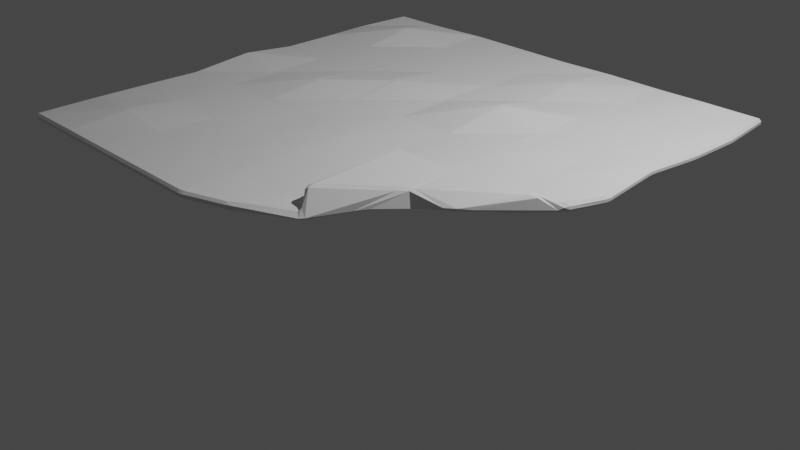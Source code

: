 # Source: Blanket.blend  (saved by Blender 2.80.75; exported with 4.5.12 LTS)
import bpy
from mathutils import Matrix  # noqa: F401  (used for matrix-valued properties, if any)

bpy.ops.wm.read_factory_settings(use_empty=True)
scene = bpy.context.scene
scene.name = 'Scene'

# ---- collections
col_collection = bpy.data.collections.new('Collection'); scene.collection.children.link(col_collection)

# ---- world
world_world = bpy.data.worlds.new('World'); scene.world = world_world
world_world.use_nodes = True; world_world.node_tree.nodes.clear()
_N = world_world.node_tree.nodes; _L = world_world.node_tree.links
n0 = _N.new('ShaderNodeOutputWorld'); n0.name = 'World Output'; n0.location = (300, 300)
n1 = _N.new('ShaderNodeBackground'); n1.name = 'Background'; n1.location = (10, 300)
n1.inputs[0].default_value = (0.05088, 0.05088, 0.05088, 1.0)
_L.new(n1.outputs[0], n0.inputs[0])
n0.is_active_output = True
world_world.color = (0.05088, 0.05088, 0.05088)
world_world.use_sun_shadow = False
world_world.sun_shadow_jitter_overblur = 0.0

# ---- cameras
cam_camera = bpy.data.cameras.new('Camera')
cam_camera.clip_end = 100.0
cam_camera.ortho_scale = 7.314

# ---- lights
light_light = bpy.data.lights.new('Light', 'POINT')
light_light.transmission_factor = 0.0
light_light.energy = 1000.0
light_light.shadow_soft_size = 0.1
light_light.shadow_maximum_resolution = 0.006
light_light.use_absolute_resolution = True

# ---- meshes
me_plane = bpy.data.meshes.new('Plane')
me_plane.from_pydata([(-0.9731, -0.9935, 0.318), (-0.9626, -1.002, 0.3177), (-0.9635, -0.9929, 0.3271), (0.9966, -0.9806, 0.3181), (1.007, -0.9711, 0.3181), (0.9962, -0.9703, 0.3275), (-0.2949, 0.2869, 0.2661), (-0.3032, 0.2767, 0.2671), (-0.3048, 0.2856, 0.2573), (1.001, 0.9925, 0.3181), (0.9911, 1.002, 0.3181), (0.9907, 0.992, 0.3275), (-0.9981, 0.007155, 0.318), (-1.001, -0.01114, 0.3172), (-0.9917, -0.01139, 0.3266), (-0.9881, 0.007466, 0.3273), (-0.01494, -0.996, 0.318), (0.003917, -0.9958, 0.318), (0.004034, -0.9862, 0.3274), (-0.01484, -0.9863, 0.3274), (0.9935, -0.01211, 0.2897), (0.9929, 0.006733, 0.2896), (0.9841, 0.007342, 0.3002), (0.9846, -0.01145, 0.3003), (0.009535, 0.9998, 0.3181), (-0.008759, 0.9966, 0.3182), (-0.009195, 0.9864, 0.3275), (0.00966, 0.9904, 0.3274), (-0.009463, -0.009954, 0.3259), (0.009395, -0.009955, 0.326), (0.009375, 0.0089, 0.3257), (-0.009483, 0.008901, 0.3257), (-0.997, -0.5057, 0.3173), (-0.9973, -0.5245, 0.318), (-0.9881, -0.5238, 0.3275), (-0.9878, -0.5049, 0.3267), (0.4958, -1.003, 0.318), (0.5146, -1.003, 0.318), (0.5149, -0.9926, 0.3274), (0.496, -0.9934, 0.3274), (1.001, 0.4918, 0.318), (1.002, 0.5106, 0.318), (0.9918, 0.5114, 0.3273), (0.9916, 0.4925, 0.3273), (-0.3777, 0.8006, 0.3318), (-0.3681, 0.7775, 0.3059), (-0.3937, 0.7862, 0.3296), (-0.3859, 0.7935, 0.3368), (-0.8378, 0.2073, 0.2705), (-0.8748, 0.2023, 0.2736), (-0.8785, 0.2143, 0.2764), (-0.8575, 0.2231, 0.2691), (-0.5111, -0.9999, 0.3177), (-0.4923, -1.001, 0.3181), (-0.4928, -0.9911, 0.3275), (-0.5118, -0.9902, 0.3271), (1.012, -0.4956, 0.318), (1.012, -0.4767, 0.318), (1.002, -0.4776, 0.3274), (1.003, -0.4965, 0.3274), (0.5094, 1.001, 0.3181), (0.4905, 1.001, 0.3181), (0.4907, 0.9915, 0.3275), (0.5096, 0.9915, 0.3275), (-0.008972, 0.4902, 0.3211), (0.009881, 0.4903, 0.321), (0.009893, 0.5091, 0.3212), (-0.008959, 0.5091, 0.3213), (-0.005281, -0.5148, 0.3274), (0.01358, -0.5148, 0.3274), (0.01343, -0.4959, 0.3274), (-0.005429, -0.496, 0.3273), (-0.4913, 0.009212, 0.3164), (-0.5102, 0.009237, 0.3165), (-0.5102, -0.0096, 0.3165), (-0.4914, -0.009626, 0.3164), (0.5001, 0.006655, 0.2993), (0.4814, 0.006061, 0.2993), (0.4816, -0.01266, 0.2993), (0.5003, -0.01212, 0.2993), (0.4918, -0.511, 0.3263), (0.5107, -0.5111, 0.3263), (0.511, -0.4923, 0.3263), (0.4921, -0.4922, 0.3263), (-0.5105, -0.5099, 0.3237), (-0.4916, -0.5099, 0.3237), (-0.4909, -0.491, 0.3237), (-0.5098, -0.491, 0.3237), (-0.5901, 0.4823, 0.3258), (-0.5717, 0.4863, 0.3269), (-0.5645, 0.5053, 0.3274), (-0.579, 0.4881, 0.3285), (0.4489, 0.525, 0.3245), (0.4679, 0.5257, 0.3244), (0.4681, 0.5446, 0.3245), (0.4488, 0.5441, 0.3246), (-1.0, -0.7603, 0.3181), (-0.9906, -0.7604, 0.3275), (-0.9916, -0.7415, 0.3275), (-1.001, -0.7415, 0.3181), (0.7667, -0.9802, 0.3181), (0.7662, -0.97, 0.3257), (0.7473, -0.9709, 0.3257), (0.7479, -0.981, 0.3181), (1.002, 0.761, 0.3181), (0.992, 0.7606, 0.3266), (0.9921, 0.7418, 0.3266), (1.002, 0.7421, 0.3181), (-0.3401, 0.7261, 0.2483), (-0.3547, 0.7174, 0.242), (-0.3573, 0.7381, 0.2487), (-0.3456, 0.7418, 0.2546), (-0.9503, 0.137, 0.3183), (-0.9406, 0.1413, 0.3285), (-0.9262, 0.1669, 0.3196), (-0.9396, 0.1522, 0.3101), (-0.2404, -1.003, 0.318), (-0.2401, -0.9931, 0.3265), (-0.259, -0.9933, 0.3265), (-0.2592, -1.003, 0.318), (1.009, -0.2367, 0.3169), (1.0, -0.2366, 0.3263), (1.001, -0.2554, 0.3274), (1.01, -0.2555, 0.318), (0.2407, 1.0, 0.3181), (0.2407, 0.9909, 0.3274), (0.2595, 0.9909, 0.3274), (0.2595, 1.0, 0.3181), (-0.009105, 0.7602, 0.3267), (-0.009096, 0.7412, 0.3264), (0.009754, 0.7404, 0.326), (0.009744, 0.7592, 0.3263), (-0.008782, -0.2419, 0.3243), (-0.008616, -0.2608, 0.3243), (0.009999, -0.2587, 0.325), (0.009855, -0.2397, 0.3249), (-0.7607, -0.009695, 0.326), (-0.7419, -0.009624, 0.3255), (-0.7434, 0.009229, 0.3259), (-0.7625, 0.009144, 0.3263), (0.2413, -0.01024, 0.3247), (0.2601, -0.01037, 0.3236), (0.2598, 0.008418, 0.3249), (0.2411, 0.008532, 0.326), (-0.9933, -0.2604, 0.2989), (-0.9843, -0.2603, 0.3091), (-0.9844, -0.2415, 0.3091), (-0.9935, -0.2415, 0.299), (0.2707, -1.0, 0.3181), (0.2703, -0.9911, 0.3275), (0.2514, -0.9908, 0.3275), (0.2518, -1.0, 0.3181), (0.9965, 0.2787, 0.3181), (0.9873, 0.2778, 0.3275), (0.987, 0.2589, 0.3265), (0.9962, 0.2598, 0.317), (-0.1844, 0.9308, 0.3204), (-0.1965, 0.9121, 0.3307), (-0.1691, 0.9285, 0.3299), (-0.1676, 0.939, 0.32), (-0.5539, 0.2533, 0.284), (-0.5552, 0.263, 0.2742), (-0.5364, 0.265, 0.2737), (-0.5352, 0.2553, 0.2835), (-0.7218, -0.9834, 0.309), (-0.7225, -0.9741, 0.3189), (-0.7414, -0.9743, 0.3188), (-0.7406, -0.9835, 0.309), (1.019, -0.6925, 0.3181), (1.009, -0.6939, 0.326), (1.008, -0.713, 0.326), (1.019, -0.7114, 0.3181), (0.7408, 1.002, 0.318), (0.7403, 0.9917, 0.3266), (0.7592, 0.9917, 0.3266), (0.7596, 1.002, 0.318), (-0.009411, 0.259, 0.3198), (-0.009431, 0.2401, 0.32), (0.009417, 0.2403, 0.32), (0.009437, 0.2592, 0.3198), (0.01381, -0.733, 0.3274), (-0.004991, -0.732, 0.3264), (-0.005342, -0.7508, 0.3264), (0.01344, -0.7518, 0.3274), (-0.2604, -0.01013, 0.322), (-0.2415, -0.01015, 0.3224), (-0.241, 0.008578, 0.3241), (-0.2598, 0.00859, 0.3237), (0.7369, 0.003524, 0.3263), (0.7556, 0.003506, 0.3263), (0.7556, 0.02241, 0.3263), (0.7369, 0.02242, 0.3263), (0.5164, -0.2432, 0.3262), (0.4974, -0.2417, 0.325), (0.498, -0.2608, 0.3262), (0.5168, -0.262, 0.3273), (0.4916, -0.7426, 0.327), (0.4918, -0.7614, 0.327), (0.5105, -0.7611, 0.3253), (0.5103, -0.7422, 0.3252), (0.2515, -0.4897, 0.3264), (0.2511, -0.5085, 0.3275), (0.27, -0.5084, 0.3274), (0.2704, -0.4896, 0.3264), (0.7421, -0.491, 0.3269), (0.7418, -0.5098, 0.3252), (0.7607, -0.5092, 0.3252), (0.761, -0.4905, 0.3269), (-0.4918, -0.2541, 0.325), (-0.5104, -0.2531, 0.3269), (-0.5104, -0.2719, 0.3272), (-0.4917, -0.273, 0.3252), (-0.5293, -0.7488, 0.3272), (-0.5294, -0.7676, 0.3274), (-0.5105, -0.7668, 0.3265), (-0.5104, -0.7478, 0.3263), (-0.7601, -0.4916, 0.3275), (-0.7601, -0.5105, 0.3275), (-0.7412, -0.5099, 0.3274), (-0.7412, -0.4911, 0.3273), (-0.2603, -0.491, 0.3239), (-0.2593, -0.5096, 0.3248), (-0.2404, -0.5098, 0.325), (-0.2414, -0.4912, 0.324), (-0.445, 0.6613, 0.3351), (-0.4677, 0.64, 0.3257), (-0.4955, 0.5955, 0.3241), (-0.4599, 0.63, 0.3337), (-0.513, 0.2602, 0.328), (-0.5088, 0.2408, 0.3275), (-0.4899, 0.2399, 0.3272), (-0.4926, 0.2588, 0.3277), (-0.7164, 0.4185, 0.3041), (-0.75, 0.3797, 0.3099), (-0.7147, 0.419, 0.3141), (-0.6775, 0.4437, 0.3064), (-0.2583, 0.5084, 0.3281), (-0.2585, 0.4896, 0.3277), (-0.2396, 0.4897, 0.3275), (-0.2394, 0.5085, 0.3278), (0.5093, 0.7602, 0.3265), (0.4904, 0.7605, 0.3274), (0.4884, 0.7416, 0.3272), (0.5075, 0.7414, 0.3263), (0.4898, 0.2597, 0.326), (0.491, 0.2408, 0.325), (0.5099, 0.2407, 0.325), (0.5089, 0.2595, 0.326), (0.2408, 0.5098, 0.3258), (0.241, 0.4909, 0.3258), (0.2598, 0.4924, 0.3259), (0.2596, 0.5115, 0.3259), (0.7123, 0.5271, 0.3211), (0.7125, 0.5082, 0.322), (0.7316, 0.507, 0.3221), (0.7311, 0.5259, 0.3212), (0.7592, 0.2602, 0.3273), (0.7403, 0.2595, 0.3272), (0.7412, 0.2407, 0.3274), (0.7601, 0.2414, 0.3275), (0.2653, 0.2642, 0.3273), (0.2464, 0.2642, 0.327), (0.2464, 0.2453, 0.327), (0.2653, 0.2453, 0.3273), (0.2595, 0.7598, 0.3264), (0.2406, 0.7598, 0.3263), (0.2406, 0.7409, 0.3263), (0.2595, 0.741, 0.3263), (-0.2401, 0.2586, 0.3276), (-0.259, 0.2586, 0.3279), (-0.259, 0.2397, 0.3278), (-0.2402, 0.2397, 0.3275), (-0.785, 0.2873, 0.3351), (-0.8065, 0.2844, 0.3321), (-0.8063, 0.2612, 0.3361), (-0.7885, 0.2689, 0.3364), (-0.5348, 0.5124, 0.2708), (-0.5483, 0.4757, 0.2644), (-0.5664, 0.4661, 0.2677), (-0.5632, 0.4846, 0.2718), (-0.2329, -0.717, 0.3029), (-0.2516, -0.7175, 0.3027), (-0.2516, -0.7364, 0.3026), (-0.2328, -0.7358, 0.3027), (-0.742, -0.7414, 0.3274), (-0.7608, -0.7411, 0.3274), (-0.7601, -0.76, 0.327), (-0.7411, -0.7603, 0.327), (-0.742, -0.2414, 0.326), (-0.7609, -0.2409, 0.3252), (-0.7608, -0.2598, 0.3253), (-0.742, -0.2603, 0.3261), (0.7536, -0.7308, 0.2857), (0.735, -0.7327, 0.2858), (0.7352, -0.7512, 0.2859), (0.7537, -0.7495, 0.2857), (0.2602, -0.742, 0.3275), (0.2413, -0.7416, 0.3275), (0.2413, -0.7605, 0.3275), (0.2602, -0.7609, 0.3275), (0.2705, -0.209, 0.2989), (0.2517, -0.2089, 0.2988), (0.2521, -0.2277, 0.2985), (0.2709, -0.2279, 0.2986), (0.7604, -0.2404, 0.3267), (0.7415, -0.2407, 0.3267), (0.7417, -0.2595, 0.3267), (0.7605, -0.2593, 0.3267), (-0.2561, -0.2669, 0.2802), (-0.2747, -0.2674, 0.2804), (-0.2746, -0.2859, 0.2809), (-0.2562, -0.2855, 0.2806), (-0.2311, 0.7816, 0.3363), (-0.2523, 0.7799, 0.3364), (-0.2545, 0.7564, 0.3367), (-0.2356, 0.7631, 0.3365), (0.7484, 0.7525, 0.3048), (0.7296, 0.7525, 0.3049), (0.7284, 0.7337, 0.3048), (0.7472, 0.7337, 0.3047), (-0.9733, -0.9933, 0.3069), (-0.9641, -0.9923, 0.2971), (-0.9629, -1.002, 0.3065), (0.9976, -0.9815, 0.3071), (0.9989, -0.9729, 0.2977), (1.008, -0.9721, 0.3071), (-0.2939, 0.2874, 0.277), (-0.3026, 0.2869, 0.287), (-0.3024, 0.2771, 0.2782), (1.001, 0.993, 0.307), (0.9921, 0.9934, 0.2975), (0.9916, 1.002, 0.307), (-0.9975, 0.007433, 0.3069), (-0.9869, 0.008486, 0.2974), (-0.991, -0.01037, 0.2966), (-1.001, -0.01076, 0.3061), (-0.01464, -0.9963, 0.3069), (-0.01402, -0.9871, 0.2975), (0.004859, -0.9869, 0.2975), (0.004223, -0.9961, 0.3069), (0.9928, -0.01214, 0.2787), (0.9829, -0.01155, 0.2704), (0.9824, 0.007248, 0.2702), (0.9923, 0.006694, 0.2786), (0.009391, 0.9998, 0.3069), (0.009271, 0.9904, 0.2974), (-0.009586, 0.9863, 0.2975), (-0.008902, 0.9966, 0.307), (-0.009185, -0.008947, 0.2959), (-0.009228, 0.009908, 0.2957), (0.00963, 0.009886, 0.2958), (0.009673, -0.008969, 0.296), (-0.9968, -0.5059, 0.3062), (-0.9872, -0.5055, 0.2968), (-0.9875, -0.5244, 0.2975), (-0.9972, -0.5247, 0.3069), (0.4953, -1.004, 0.3069), (0.4948, -0.9948, 0.2974), (0.5136, -0.9941, 0.2974), (0.5142, -1.003, 0.3069), (1.002, 0.4915, 0.3069), (0.9925, 0.4918, 0.2973), (0.9928, 0.5106, 0.2973), (1.002, 0.5103, 0.3069), (-0.36, 0.7889, 0.3167), (-0.3532, 0.7719, 0.3112), (-0.3614, 0.7629, 0.3056), (-0.3685, 0.7735, 0.3088), (-0.817, 0.2006, 0.2757), (-0.7993, 0.2047, 0.2797), (-0.8237, 0.198, 0.2807), (-0.8435, 0.1905, 0.2767), (-0.5113, -1.0, 0.3066), (-0.5123, -0.9907, 0.2971), (-0.4933, -0.9916, 0.2975), (-0.4924, -1.001, 0.3069), (1.013, -0.495, 0.3069), (1.004, -0.4951, 0.2974), (1.003, -0.4762, 0.2974), (1.012, -0.4762, 0.3069), (0.5091, 1.001, 0.3069), (0.5089, 0.9923, 0.2975), (0.49, 0.9922, 0.2975), (0.4903, 1.001, 0.3069), (-0.009186, 0.4906, 0.2911), (-0.009188, 0.5094, 0.2913), (0.009664, 0.5095, 0.2912), (0.009667, 0.4906, 0.291), (-0.004486, -0.5156, 0.2974), (-0.004641, -0.4967, 0.2973), (0.01422, -0.4967, 0.2974), (0.01437, -0.5155, 0.2974), (-0.4922, 0.01012, 0.2865), (-0.4923, -0.008716, 0.2864), (-0.5112, -0.008717, 0.2865), (-0.5111, 0.01012, 0.2865), (0.5006, 0.007087, 0.2693), (0.5008, -0.01168, 0.2693), (0.4821, -0.0122, 0.2693), (0.4818, 0.006524, 0.2693), (0.4915, -0.5108, 0.2963), (0.4919, -0.492, 0.2963), (0.5107, -0.492, 0.2963), (0.5104, -0.5108, 0.2963), (-0.5117, -0.5103, 0.2938), (-0.511, -0.4914, 0.2938), (-0.4922, -0.4914, 0.2937), (-0.4928, -0.5103, 0.2937), (-0.5769, 0.464, 0.3064), (-0.5654, 0.4709, 0.3045), (-0.5497, 0.4889, 0.3069), (-0.5588, 0.4695, 0.306), (0.4485, 0.5247, 0.2945), (0.4483, 0.5439, 0.2946), (0.4676, 0.5443, 0.2945), (0.4675, 0.5254, 0.2944), (-1.0, -0.7602, 0.3069), (-1.001, -0.7414, 0.3069), (-0.9919, -0.7413, 0.2975), (-0.9909, -0.7601, 0.2975), (0.7668, -0.9812, 0.307), (0.748, -0.982, 0.307), (0.7475, -0.9736, 0.2958), (0.7663, -0.9728, 0.2959), (1.002, 0.761, 0.3069), (1.002, 0.7422, 0.3069), (0.9936, 0.7419, 0.2966), (0.9935, 0.7608, 0.2966), (-0.3352, 0.7228, 0.2544), (-0.3391, 0.7389, 0.2609), (-0.3395, 0.7281, 0.2683), (-0.337, 0.7057, 0.2631), (-0.9488, 0.1361, 0.3073), (-0.9364, 0.1482, 0.3062), (-0.9008, 0.168, 0.2962), (-0.9362, 0.1382, 0.2995), (-0.2403, -1.004, 0.3069), (-0.2592, -1.004, 0.3069), (-0.2589, -0.9948, 0.2966), (-0.24, -0.9946, 0.2966), (1.009, -0.237, 0.3058), (1.01, -0.2558, 0.3069), (1.0, -0.2563, 0.2975), (0.9992, -0.2375, 0.2963), (0.2407, 1.0, 0.3069), (0.2596, 1.0, 0.3069), (0.2596, 0.9911, 0.2974), (0.2407, 0.991, 0.2974), (-0.009513, 0.7604, 0.2967), (0.009336, 0.7595, 0.2963), (0.009351, 0.7407, 0.296), (-0.009499, 0.7415, 0.2964), (-0.008178, -0.242, 0.2943), (0.01046, -0.2398, 0.2949), (0.01062, -0.2588, 0.295), (-0.007992, -0.2609, 0.2943), (-0.7608, -0.009019, 0.296), (-0.7621, 0.00981, 0.2966), (-0.7431, 0.009885, 0.2962), (-0.742, -0.008953, 0.2955), (0.2405, -0.009387, 0.2947), (0.2403, 0.009385, 0.2961), (0.2591, 0.009251, 0.2949), (0.2594, -0.009537, 0.2936), (-0.9929, -0.2604, 0.2879), (-0.9931, -0.2415, 0.2879), (-0.9833, -0.2416, 0.2792), (-0.9832, -0.2604, 0.2791), (0.2707, -1.001, 0.3069), (0.2518, -1.0, 0.3069), (0.2514, -0.9908, 0.2975), (0.2703, -0.9911, 0.2975), (0.9963, 0.2789, 0.3069), (0.9959, 0.2601, 0.3059), (0.9863, 0.2595, 0.2965), (0.9867, 0.2784, 0.2975), (-0.1839, 0.9296, 0.3094), (-0.1679, 0.9389, 0.3088), (-0.1699, 0.9281, 0.2999), (-0.2012, 0.9023, 0.3015), (-0.5529, 0.2521, 0.2942), (-0.5343, 0.2551, 0.2946), (-0.5337, 0.2643, 0.3035), (-0.5525, 0.2614, 0.3032), (-0.7218, -0.9833, 0.2979), (-0.7406, -0.9833, 0.2979), (-0.7414, -0.9737, 0.2888), (-0.7225, -0.9736, 0.2889), (1.02, -0.6924, 0.307), (1.02, -0.7112, 0.307), (1.011, -0.7126, 0.2961), (1.011, -0.6935, 0.2961), (0.7408, 1.002, 0.3069), (0.7596, 1.002, 0.3069), (0.7592, 0.9931, 0.2966), (0.7403, 0.9931, 0.2966), (-0.009437, 0.2589, 0.2898), (0.009412, 0.2591, 0.2898), (0.00941, 0.2403, 0.29), (-0.009438, 0.24, 0.29), (0.01464, -0.733, 0.2974), (0.01427, -0.7518, 0.2974), (-0.004512, -0.7508, 0.2964), (-0.004165, -0.732, 0.2964), (-0.2602, -0.008791, 0.292), (-0.2597, 0.009936, 0.2938), (-0.2408, 0.009928, 0.2941), (-0.2414, -0.008798, 0.2924), (0.7369, 0.003624, 0.2963), (0.7369, 0.02252, 0.2963), (0.7556, 0.02248, 0.2963), (0.7557, 0.00358, 0.2963), (0.5173, -0.2441, 0.2963), (0.5177, -0.2629, 0.2973), (0.4989, -0.2617, 0.2962), (0.4984, -0.2426, 0.2951), (0.4903, -0.7427, 0.297), (0.509, -0.7423, 0.2953), (0.5091, -0.7611, 0.2953), (0.4904, -0.7615, 0.297), (0.2515, -0.4906, 0.2964), (0.2704, -0.4905, 0.2964), (0.27, -0.5093, 0.2974), (0.2511, -0.5094, 0.2975), (0.7421, -0.4897, 0.2969), (0.7609, -0.4891, 0.297), (0.7607, -0.5078, 0.2953), (0.7418, -0.5084, 0.2952), (-0.4933, -0.2544, 0.295), (-0.4933, -0.2733, 0.2953), (-0.5119, -0.2723, 0.2972), (-0.5119, -0.2534, 0.2969), (-0.5299, -0.7487, 0.2972), (-0.511, -0.7478, 0.2963), (-0.5111, -0.7668, 0.2965), (-0.5299, -0.7676, 0.2974), (-0.7599, -0.492, 0.2975), (-0.741, -0.4914, 0.2973), (-0.741, -0.5103, 0.2974), (-0.7599, -0.5108, 0.2975), (-0.2602, -0.4918, 0.2939), (-0.2413, -0.492, 0.294), (-0.2403, -0.5106, 0.295), (-0.2591, -0.5103, 0.2948), (-0.4168, 0.6574, 0.3152), (-0.4403, 0.6171, 0.3131), (-0.5201, 0.5257, 0.3051), (-0.4494, 0.6259, 0.3081), (-0.5124, 0.2598, 0.2987), (-0.4924, 0.259, 0.2981), (-0.49, 0.2401, 0.2972), (-0.5088, 0.2407, 0.2978), (-0.6955, 0.3955, 0.3063), (-0.5879, 0.4598, 0.3014), (-0.695, 0.3954, 0.3101), (-0.7568, 0.3076, 0.3039), (-0.2588, 0.5085, 0.2983), (-0.24, 0.5091, 0.2978), (-0.2401, 0.4902, 0.2975), (-0.259, 0.4896, 0.298), (0.5084, 0.7604, 0.2965), (0.5067, 0.7416, 0.2963), (0.4876, 0.7419, 0.2973), (0.4896, 0.7607, 0.2974), (0.4897, 0.2604, 0.296), (0.5088, 0.2602, 0.296), (0.5098, 0.2414, 0.295), (0.491, 0.2416, 0.295), (0.241, 0.5098, 0.2958), (0.2598, 0.5116, 0.2959), (0.26, 0.4925, 0.2959), (0.2412, 0.491, 0.2958), (0.7124, 0.5264, 0.2911), (0.7312, 0.5252, 0.2912), (0.7317, 0.5063, 0.2922), (0.7125, 0.5075, 0.2921), (0.7592, 0.2609, 0.2973), (0.7601, 0.2421, 0.2975), (0.7412, 0.2414, 0.2974), (0.7403, 0.2602, 0.2972), (0.2651, 0.2645, 0.2973), (0.265, 0.2457, 0.2973), (0.2462, 0.2456, 0.297), (0.2462, 0.2645, 0.297), (0.2596, 0.76, 0.2964), (0.2596, 0.7412, 0.2963), (0.2407, 0.7411, 0.2963), (0.2407, 0.76, 0.2963), (-0.2403, 0.2588, 0.2976), (-0.2404, 0.2399, 0.2975), (-0.2592, 0.2399, 0.2978), (-0.2592, 0.2588, 0.2979), (-0.7685, 0.2755, 0.3134), (-0.774, 0.257, 0.3131), (-0.792, 0.2495, 0.3127), (-0.778, 0.2609, 0.3171), (-0.5034, 0.5287, 0.2931), (-0.5538, 0.4758, 0.2952), (-0.557, 0.4547, 0.293), (-0.5385, 0.4655, 0.2909), (-0.2327, -0.717, 0.2729), (-0.2327, -0.7358, 0.2727), (-0.2515, -0.7364, 0.2726), (-0.2515, -0.7175, 0.2727), (-0.742, -0.7412, 0.2974), (-0.7412, -0.7601, 0.297), (-0.7601, -0.7598, 0.297), (-0.7609, -0.7409, 0.2974), (-0.7417, -0.2415, 0.296), (-0.7416, -0.2604, 0.2961), (-0.7605, -0.2599, 0.2953), (-0.7605, -0.2411, 0.2952), (0.7535, -0.7308, 0.2557), (0.7536, -0.7496, 0.2557), (0.7351, -0.7513, 0.2558), (0.7349, -0.7328, 0.2558), (0.2602, -0.742, 0.2975), (0.2602, -0.7609, 0.2975), (0.2413, -0.7605, 0.2975), (0.2413, -0.7417, 0.2975), (0.27, -0.2093, 0.2689), (0.2705, -0.2283, 0.2686), (0.2517, -0.2281, 0.2685), (0.2513, -0.2092, 0.2688), (0.7604, -0.2413, 0.2967), (0.7606, -0.2601, 0.2967), (0.7417, -0.2604, 0.2967), (0.7415, -0.2415, 0.2967), (-0.2562, -0.2673, 0.2502), (-0.2562, -0.286, 0.2506), (-0.2747, -0.2864, 0.2509), (-0.2748, -0.2679, 0.2504), (-0.2317, 0.7818, 0.3063), (-0.2361, 0.7633, 0.3065), (-0.2551, 0.7547, 0.3073), (-0.253, 0.7797, 0.3071), (0.7484, 0.7527, 0.2748), (0.7473, 0.7339, 0.2747), (0.7284, 0.7339, 0.2748), (0.7296, 0.7527, 0.2749)], [], [(175, 10, 331, 493), (159, 25, 347, 477), (32, 144, 464, 352), (155, 21, 343, 473), (142, 77, 245, 263), (215, 281, 221, 85), (123, 57, 379, 441), (138, 73, 229, 275), (231, 269, 237, 89), (208, 309, 184, 75), (111, 45, 367, 429), (247, 257, 253, 93), (180, 297, 201, 69), (127, 61, 383, 445), (321, 419, 606, 486), (107, 41, 363, 425), (94, 252, 318, 243), (199, 293, 205, 81), (304, 121, 23, 189), (66, 248, 266, 130), (186, 31, 177, 271), (76, 191, 258, 246), (312, 128, 26, 158), (239, 67, 129, 315), (260, 244, 92, 250), (90, 236, 314, 227), (192, 305, 188, 79), (308, 132, 28, 185), (115, 49, 371, 433), (146, 289, 136, 14), (72, 187, 270, 230), (163, 7, 328, 481), (114, 273, 233, 50), (272, 228, 88, 234), (86, 220, 310, 211), (165, 55, 213, 287), (151, 17, 339, 469), (99, 33, 355, 417), (167, 1, 322, 485), (119, 53, 375, 437), (147, 13, 335, 465), (98, 285, 217, 34), (284, 212, 84, 218), (82, 204, 306, 195), (149, 39, 197, 299), (171, 4, 325, 489), (70, 200, 302, 134), (117, 19, 182, 283), (103, 37, 359, 421), (30, 143, 262, 178), (223, 71, 133, 311), (296, 196, 80, 202), (300, 193, 78, 141), (203, 83, 194, 303), (292, 169, 59, 206), (288, 209, 74, 137), (219, 87, 210, 291), (280, 181, 68, 222), (276, 225, 46, 110), (235, 91, 226, 279), (268, 176, 64, 238), (264, 241, 62, 126), (251, 95, 242, 267), (256, 153, 43, 254), (333, 435, 594, 457), (453, 351, 460, 623), (353, 467, 610, 536), (510, 577, 474, 342), (462, 581, 567, 399), (533, 407, 543, 603), (525, 625, 442, 378), (458, 593, 551, 395), (549, 411, 559, 591), (528, 393, 504, 631), (369, 483, 598, 552), (565, 415, 575, 579), (500, 391, 523, 619), (497, 387, 571, 583), (573, 637, 426, 362), (414, 561, 638, 572), (517, 403, 527, 615), (449, 345, 447, 587), (386, 450, 586, 568), (506, 589, 499, 349), (396, 566, 578, 509), (632, 478, 346, 448), (557, 633, 451, 385), (580, 570, 412, 564), (410, 545, 634, 556), (512, 397, 508, 627), (628, 507, 348, 452), (487, 605, 535, 373), (466, 334, 456, 611), (392, 550, 590, 505), (636, 494, 330, 427), (434, 370, 555, 595), (592, 554, 408, 548), (406, 529, 630, 540), (612, 526, 377, 491), (338, 501, 618, 470), (471, 617, 519, 357), (423, 613, 490, 324), (374, 534, 602, 438), (439, 601, 502, 337), (418, 354, 539, 607), (604, 538, 404, 532), (402, 513, 626, 524), (576, 574, 361, 475), (482, 327, 431, 599), (390, 454, 622, 520), (624, 511, 341, 443), (358, 518, 614, 422), (350, 498, 582, 461), (541, 629, 455, 389), (616, 522, 400, 516), (620, 463, 398, 515), (521, 621, 514, 401), (560, 381, 495, 639), (608, 459, 394, 531), (537, 609, 530, 405), (600, 542, 388, 503), (596, 430, 366, 547), (553, 597, 546, 409), (588, 558, 384, 496), (584, 446, 382, 563), (569, 585, 562, 413), (544, 365, 479, 635), (2, 166, 286, 97), (101, 5, 170, 295), (316, 105, 11, 174), (162, 277, 109, 8), (15, 139, 274, 113), (18, 150, 298, 183), (190, 22, 154, 259), (131, 265, 125, 27), (35, 216, 290, 145), (38, 102, 294, 198), (255, 42, 106, 319), (224, 313, 157, 47), (51, 232, 278, 161), (54, 118, 282, 214), (207, 58, 122, 307), (240, 317, 173, 63), (36, 148, 468, 356), (40, 152, 472, 360), (44, 156, 476, 364), (48, 160, 480, 368), (52, 164, 484, 372), (56, 168, 488, 376), (60, 172, 492, 380), (179, 261, 249, 65), (16, 116, 436, 336), (20, 120, 440, 340), (24, 124, 444, 344), (135, 301, 140, 29), (9, 104, 424, 329), (3, 100, 420, 323), (6, 108, 428, 326), (12, 112, 432, 332), (0, 1, 2), (3, 4, 5), (6, 7, 8), (9, 10, 11), (12, 13, 14, 15), (16, 17, 18, 19), (20, 21, 22, 23), (24, 25, 26, 27), (28, 29, 30, 31), (32, 33, 34, 35), (36, 37, 38, 39), (40, 41, 42, 43), (44, 45, 46, 47), (48, 49, 50, 51), (52, 53, 54, 55), (56, 57, 58, 59), (60, 61, 62, 63), (64, 65, 66, 67), (68, 69, 70, 71), (72, 73, 74, 75), (76, 77, 78, 79), (80, 81, 82, 83), (84, 85, 86, 87), (88, 89, 90, 91), (92, 93, 94, 95), (96, 97, 98, 99), (100, 101, 102, 103), (104, 105, 106, 107), (108, 109, 110, 111), (112, 113, 114, 115), (116, 117, 118, 119), (120, 121, 122, 123), (124, 125, 126, 127), (128, 129, 130, 131), (132, 133, 134, 135), (136, 137, 138, 139), (140, 141, 142, 143), (144, 145, 146, 147), (148, 149, 150, 151), (152, 153, 154, 155), (156, 157, 158, 159), (160, 161, 162, 163), (164, 165, 166, 167), (168, 169, 170, 171), (172, 173, 174, 175), (176, 177, 178, 179), (180, 181, 182, 183), (184, 185, 186, 187), (188, 189, 190, 191), (192, 193, 194, 195), (196, 197, 198, 199), (200, 201, 202, 203), (204, 205, 206, 207), (208, 209, 210, 211), (212, 213, 214, 215), (216, 217, 218, 219), (220, 221, 222, 223), (224, 225, 226, 227), (228, 229, 230, 231), (232, 233, 234, 235), (236, 237, 238, 239), (240, 241, 242, 243), (244, 245, 246, 247), (248, 249, 250, 251), (252, 253, 254, 255), (256, 257, 258, 259), (260, 261, 262, 263), (264, 265, 266, 267), (268, 269, 270, 271), (272, 273, 274, 275), (276, 277, 278, 279), (280, 281, 282, 283), (284, 285, 286, 287), (288, 289, 290, 291), (292, 293, 294, 295), (296, 297, 298, 299), (300, 301, 302, 303), (304, 305, 306, 307), (308, 309, 310, 311), (312, 313, 314, 315), (316, 317, 318, 319), (320, 321, 322), (323, 324, 325), (326, 327, 328), (329, 330, 331), (332, 333, 334, 335), (336, 337, 338, 339), (340, 341, 342, 343), (344, 345, 346, 347), (348, 349, 350, 351), (352, 353, 354, 355), (356, 357, 358, 359), (360, 361, 362, 363), (364, 365, 366, 367), (368, 369, 370, 371), (372, 373, 374, 375), (376, 377, 378, 379), (380, 381, 382, 383), (384, 385, 386, 387), (388, 389, 390, 391), (392, 393, 394, 395), (396, 397, 398, 399), (400, 401, 402, 403), (404, 405, 406, 407), (408, 409, 410, 411), (412, 413, 414, 415), (416, 417, 418, 419), (420, 421, 422, 423), (424, 425, 426, 427), (428, 429, 430, 431), (432, 433, 434, 435), (436, 437, 438, 439), (440, 441, 442, 443), (444, 445, 446, 447), (448, 449, 450, 451), (452, 453, 454, 455), (456, 457, 458, 459), (460, 461, 462, 463), (464, 465, 466, 467), (468, 469, 470, 471), (472, 473, 474, 475), (476, 477, 478, 479), (480, 481, 482, 483), (484, 485, 486, 487), (488, 489, 490, 491), (492, 493, 494, 495), (496, 497, 498, 499), (500, 501, 502, 503), (504, 505, 506, 507), (508, 509, 510, 511), (512, 513, 514, 515), (516, 517, 518, 519), (520, 521, 522, 523), (524, 525, 526, 527), (528, 529, 530, 531), (532, 533, 534, 535), (536, 537, 538, 539), (540, 541, 542, 543), (544, 545, 546, 547), (548, 549, 550, 551), (552, 553, 554, 555), (556, 557, 558, 559), (560, 561, 562, 563), (564, 565, 566, 567), (568, 569, 570, 571), (572, 573, 574, 575), (576, 577, 578, 579), (580, 581, 582, 583), (584, 585, 586, 587), (588, 589, 590, 591), (592, 593, 594, 595), (596, 597, 598, 599), (600, 601, 602, 603), (604, 605, 606, 607), (608, 609, 610, 611), (612, 613, 614, 615), (616, 617, 618, 619), (620, 621, 622, 623), (624, 625, 626, 627), (628, 629, 630, 631), (632, 633, 634, 635), (636, 637, 638, 639), (96, 0, 2, 97), (100, 3, 5, 101), (104, 9, 11, 105), (108, 6, 8, 109), (112, 12, 15, 113), (116, 16, 19, 117), (120, 20, 23, 121), (124, 24, 27, 125), (131, 27, 26, 128), (135, 29, 28, 132), (139, 15, 14, 136), (143, 30, 29, 140), (144, 32, 35, 145), (148, 36, 39, 149), (152, 40, 43, 153), (156, 44, 47, 157), (160, 48, 51, 161), (164, 52, 55, 165), (168, 56, 59, 169), (172, 60, 63, 173), (179, 65, 64, 176), (180, 69, 68, 181), (187, 72, 75, 184), (191, 76, 79, 188), (192, 79, 78, 193), (199, 81, 80, 196), (200, 70, 69, 201), (204, 82, 81, 205), (208, 75, 74, 209), (215, 85, 84, 212), (216, 35, 34, 217), (220, 86, 85, 221), (224, 47, 46, 225), (231, 89, 88, 228), (232, 51, 50, 233), (236, 90, 89, 237), (240, 63, 62, 241), (247, 93, 92, 244), (248, 66, 65, 249), (252, 94, 93, 253), (33, 99, 98, 34), (37, 103, 102, 38), (41, 107, 106, 42), (45, 111, 110, 46), (49, 115, 114, 50), (53, 119, 118, 54), (57, 123, 122, 58), (61, 127, 126, 62), (66, 130, 129, 67), (70, 134, 133, 71), (73, 138, 137, 74), (77, 142, 141, 78), (13, 147, 146, 14), (17, 151, 150, 18), (21, 155, 154, 22), (25, 159, 158, 26), (7, 163, 162, 8), (1, 167, 166, 2), (4, 171, 170, 5), (10, 175, 174, 11), (30, 178, 177, 31), (18, 183, 182, 19), (31, 186, 185, 28), (22, 190, 189, 23), (82, 195, 194, 83), (38, 198, 197, 39), (83, 203, 202, 80), (58, 207, 206, 59), (86, 211, 210, 87), (54, 214, 213, 55), (87, 219, 218, 84), (71, 223, 222, 68), (90, 227, 226, 91), (72, 230, 229, 73), (91, 235, 234, 88), (67, 239, 238, 64), (94, 243, 242, 95), (76, 246, 245, 77), (95, 251, 250, 92), (42, 255, 254, 43), (256, 254, 253, 257), (190, 259, 258, 191), (257, 247, 246, 258), (153, 256, 259, 154), (260, 250, 249, 261), (142, 263, 262, 143), (261, 179, 178, 262), (244, 260, 263, 245), (264, 126, 125, 265), (251, 267, 266, 248), (265, 131, 130, 266), (241, 264, 267, 242), (268, 238, 237, 269), (186, 271, 270, 187), (269, 231, 230, 270), (176, 268, 271, 177), (272, 234, 233, 273), (138, 275, 274, 139), (273, 114, 113, 274), (228, 272, 275, 229), (276, 110, 109, 277), (235, 279, 278, 232), (277, 162, 161, 278), (225, 276, 279, 226), (280, 222, 221, 281), (117, 283, 282, 118), (281, 215, 214, 282), (181, 280, 283, 182), (284, 218, 217, 285), (165, 287, 286, 166), (285, 98, 97, 286), (212, 284, 287, 213), (288, 137, 136, 289), (219, 291, 290, 216), (289, 146, 145, 290), (209, 288, 291, 210), (292, 206, 205, 293), (101, 295, 294, 102), (293, 199, 198, 294), (169, 292, 295, 170), (296, 202, 201, 297), (149, 299, 298, 150), (297, 180, 183, 298), (196, 296, 299, 197), (300, 141, 140, 301), (203, 303, 302, 200), (301, 135, 134, 302), (193, 300, 303, 194), (304, 189, 188, 305), (207, 307, 306, 204), (305, 192, 195, 306), (121, 304, 307, 122), (308, 185, 184, 309), (223, 311, 310, 220), (309, 208, 211, 310), (132, 308, 311, 133), (312, 158, 157, 313), (239, 315, 314, 236), (313, 224, 227, 314), (128, 312, 315, 129), (316, 174, 173, 317), (255, 319, 318, 252), (317, 240, 243, 318), (105, 316, 319, 106), (419, 321, 320, 416), (423, 324, 323, 420), (427, 330, 329, 424), (431, 327, 326, 428), (435, 333, 332, 432), (439, 337, 336, 436), (443, 341, 340, 440), (447, 345, 344, 444), (448, 346, 345, 449), (452, 348, 351, 453), (456, 334, 333, 457), (460, 351, 350, 461), (467, 353, 352, 464), (471, 357, 356, 468), (475, 361, 360, 472), (479, 365, 364, 476), (483, 369, 368, 480), (487, 373, 372, 484), (491, 377, 376, 488), (495, 381, 380, 492), (496, 384, 387, 497), (503, 388, 391, 500), (504, 393, 392, 505), (508, 397, 396, 509), (515, 398, 397, 512), (516, 400, 403, 517), (523, 391, 390, 520), (527, 403, 402, 524), (531, 394, 393, 528), (532, 404, 407, 533), (539, 354, 353, 536), (543, 407, 406, 540), (547, 366, 365, 544), (548, 408, 411, 549), (555, 370, 369, 552), (559, 411, 410, 556), (563, 382, 381, 560), (564, 412, 415, 565), (571, 387, 386, 568), (575, 415, 414, 572), (354, 418, 417, 355), (358, 422, 421, 359), (362, 426, 425, 363), (366, 430, 429, 367), (370, 434, 433, 371), (374, 438, 437, 375), (378, 442, 441, 379), (382, 446, 445, 383), (385, 451, 450, 386), (389, 455, 454, 390), (394, 459, 458, 395), (398, 463, 462, 399), (334, 466, 465, 335), (338, 470, 469, 339), (342, 474, 473, 343), (346, 478, 477, 347), (327, 482, 481, 328), (321, 486, 485, 322), (324, 490, 489, 325), (330, 494, 493, 331), (349, 499, 498, 350), (337, 502, 501, 338), (348, 507, 506, 349), (341, 511, 510, 342), (401, 514, 513, 402), (357, 519, 518, 358), (400, 522, 521, 401), (377, 526, 525, 378), (405, 530, 529, 406), (373, 535, 534, 374), (404, 538, 537, 405), (388, 542, 541, 389), (409, 546, 545, 410), (395, 551, 550, 392), (408, 554, 553, 409), (384, 558, 557, 385), (413, 562, 561, 414), (399, 567, 566, 396), (412, 570, 569, 413), (361, 574, 573, 362), (579, 575, 574, 576), (509, 578, 577, 510), (578, 566, 565, 579), (474, 577, 576, 475), (583, 571, 570, 580), (461, 582, 581, 462), (582, 498, 497, 583), (567, 581, 580, 564), (587, 447, 446, 584), (568, 586, 585, 569), (586, 450, 449, 587), (562, 585, 584, 563), (591, 559, 558, 588), (505, 590, 589, 506), (590, 550, 549, 591), (499, 589, 588, 496), (595, 555, 554, 592), (457, 594, 593, 458), (594, 435, 434, 595), (551, 593, 592, 548), (599, 431, 430, 596), (552, 598, 597, 553), (598, 483, 482, 599), (546, 597, 596, 547), (603, 543, 542, 600), (438, 602, 601, 439), (602, 534, 533, 603), (502, 601, 600, 503), (607, 539, 538, 604), (486, 606, 605, 487), (606, 419, 418, 607), (535, 605, 604, 532), (611, 456, 459, 608), (536, 610, 609, 537), (610, 467, 466, 611), (530, 609, 608, 531), (615, 527, 526, 612), (422, 614, 613, 423), (614, 518, 517, 615), (490, 613, 612, 491), (619, 523, 522, 616), (470, 618, 617, 471), (618, 501, 500, 619), (519, 617, 616, 516), (623, 460, 463, 620), (520, 622, 621, 521), (622, 454, 453, 623), (514, 621, 620, 515), (627, 508, 511, 624), (524, 626, 625, 525), (626, 513, 512, 627), (442, 625, 624, 443), (631, 504, 507, 628), (540, 630, 629, 541), (630, 529, 528, 631), (455, 629, 628, 452), (635, 479, 478, 632), (556, 634, 633, 557), (634, 545, 544, 635), (451, 633, 632, 448), (639, 495, 494, 636), (572, 638, 637, 573), (638, 561, 560, 639), (426, 637, 636, 427), (0, 320, 322, 1), (3, 323, 325, 4), (6, 326, 328, 7), (9, 329, 331, 10), (12, 332, 335, 13), (16, 336, 339, 17), (20, 340, 343, 21), (24, 344, 347, 25), (32, 352, 355, 33), (36, 356, 359, 37), (40, 360, 363, 41), (44, 364, 367, 45), (48, 368, 371, 49), (52, 372, 375, 53), (56, 376, 379, 57), (60, 380, 383, 61), (99, 417, 416, 96), (103, 421, 420, 100), (107, 425, 424, 104), (111, 429, 428, 108), (115, 433, 432, 112), (119, 437, 436, 116), (123, 441, 440, 120), (127, 445, 444, 124), (147, 465, 464, 144), (151, 469, 468, 148), (155, 473, 472, 152), (159, 477, 476, 156), (163, 481, 480, 160), (167, 485, 484, 164), (171, 489, 488, 168), (175, 493, 492, 172), (0, 96, 416, 320)])
_uv = me_plane.uv_layers.new(name='UVMap')
_uv.uv.foreach_set('vector', [0.8797, 1.0, 0.9953, 1.0, 0.9953, 1.0, 0.8797, 1.0, 0.3813, 1.0, 0.4937, 1.0, 0.4937, 1.0, 0.3813, 1.0, 0.0, 0.2545, 0.0, 0.3705, 0.0, 0.3705, 0.0, 0.2545, 1.0, 0.6207, 1.0, 0.5043, 1.0, 0.5043, 1.0, 0.6207, 0.6299, 0.5046, 0.7451, 0.5046, 0.7452, 0.6204, 0.6298, 0.6204, 0.2543, 0.1297, 0.3707, 0.1301, 0.3704, 0.2449, 0.2546, 0.2453, 1.0, 0.3701, 1.0, 0.2549, 1.0, 0.2549, 1.0, 0.3701, 0.1296, 0.5043, 0.2454, 0.5046, 0.2459, 0.6204, 0.1291, 0.6206, 0.2546, 0.6298, 0.3705, 0.6297, 0.3713, 0.7453, 0.2538, 0.7452, 0.2549, 0.3794, 0.3701, 0.3793, 0.3703, 0.4957, 0.2547, 0.4956, 0.1367, 1.0, 0.2234, 1.0, 0.2293, 1.0, 0.138, 1.0, 0.7547, 0.6292, 0.8703, 0.6294, 0.8704, 0.7456, 0.7546, 0.7458, 0.5048, 0.1299, 0.6202, 0.1297, 0.6204, 0.2453, 0.5046, 0.2451, 0.6297, 1.0, 0.7453, 1.0, 0.7453, 1.0, 0.6297, 1.0, 0.004842, 0.004729, 0.004764, 0.1203, 0.1202, 0.12, 0.1202, 0.004982, 1.0, 0.8703, 1.0, 0.7547, 1.0, 0.7547, 1.0, 0.8703, 0.7546, 0.7554, 0.8705, 0.7552, 0.8702, 0.8698, 0.7549, 0.8696, 0.7548, 0.1297, 0.8702, 0.1298, 0.8703, 0.2452, 0.7547, 0.2453, 0.8796, 0.3795, 0.9954, 0.3797, 0.9953, 0.4952, 0.8797, 0.4955, 0.5047, 0.7547, 0.6203, 0.7547, 0.6203, 0.8703, 0.5047, 0.8703, 0.3797, 0.5047, 0.4953, 0.5047, 0.4953, 0.6203, 0.3797, 0.6203, 0.7546, 0.5047, 0.8704, 0.5049, 0.8703, 0.6201, 0.7547, 0.6203, 0.3803, 0.8817, 0.4949, 0.8801, 0.4936, 0.9947, 0.382, 0.9928, 0.3797, 0.7544, 0.4953, 0.7546, 0.4952, 0.8704, 0.3798, 0.8706, 0.63, 0.6297, 0.745, 0.6292, 0.7445, 0.7458, 0.6305, 0.7453, 0.2549, 0.758, 0.3711, 0.7549, 0.3698, 0.8696, 0.2568, 0.8654, 0.7548, 0.3796, 0.8702, 0.3795, 0.8704, 0.4955, 0.7546, 0.4954, 0.3794, 0.3793, 0.4956, 0.3796, 0.4954, 0.4954, 0.3796, 0.4957, 0.0, 0.6383, 0.0, 0.7386, 0.0, 0.7373, 0.0, 0.6322, 0.004829, 0.3797, 0.1202, 0.3797, 0.1203, 0.4953, 0.004738, 0.4953, 0.2547, 0.5047, 0.3703, 0.5047, 0.3703, 0.6203, 0.2547, 0.6203, 0.0, 0.8797, 0.0, 0.9953, 0.0, 0.9953, 0.0, 0.8797, 0.01008, 0.6431, 0.115, 0.64, 0.1122, 0.7297, 0.008385, 0.7337, 0.1297, 0.6322, 0.2454, 0.6302, 0.2431, 0.7448, 0.1326, 0.7424, 0.2547, 0.255, 0.3702, 0.2551, 0.3701, 0.3699, 0.2549, 0.37, 0.1302, 0.005068, 0.2448, 0.004946, 0.2449, 0.1201, 0.1301, 0.1199, 0.6206, 0.0, 0.5044, 0.0, 0.5044, 0.0, 0.6206, 0.0, 0.0, 0.13, 0.0, 0.245, 0.0, 0.245, 0.0, 0.13, 0.1201, 0.0, 0.004874, 0.0, 0.00487, 0.0, 0.1201, 0.0, 0.3703, 0.0, 0.2547, 0.0, 0.2547, 0.0, 0.3703, 0.0, 0.0, 0.3797, 0.0, 0.4953, 0.0, 0.4953, 0.0, 0.3797, 0.00473, 0.1299, 0.1203, 0.1298, 0.1202, 0.2452, 0.004769, 0.2451, 0.13, 0.1297, 0.245, 0.1296, 0.2452, 0.2454, 0.1298, 0.2453, 0.7547, 0.2547, 0.8703, 0.2547, 0.8702, 0.3703, 0.7548, 0.3703, 0.6298, 0.004729, 0.7452, 0.004705, 0.7453, 0.1203, 0.6297, 0.1203, 1.0, 0.1208, 1.0, 0.004235, 1.0, 0.004225, 1.0, 0.1208, 0.5046, 0.2545, 0.6204, 0.2542, 0.6205, 0.3707, 0.5045, 0.3705, 0.3798, 0.004314, 0.4952, 0.004569, 0.4952, 0.1204, 0.3798, 0.1207, 0.8703, 0.0, 0.7547, 0.0, 0.7547, 0.0, 0.8704, 0.0, 0.5047, 0.5047, 0.6203, 0.5046, 0.6204, 0.6204, 0.5046, 0.6203, 0.3796, 0.2551, 0.4954, 0.2547, 0.4956, 0.3703, 0.3794, 0.3699, 0.6297, 0.1297, 0.7453, 0.1297, 0.7451, 0.2453, 0.6299, 0.2453, 0.6298, 0.3803, 0.7452, 0.3799, 0.7451, 0.4952, 0.6299, 0.4947, 0.6299, 0.2543, 0.7451, 0.2546, 0.7452, 0.3704, 0.6298, 0.3707, 0.8793, 0.13, 0.9957, 0.1304, 0.9955, 0.2446, 0.8795, 0.2451, 0.1297, 0.3797, 0.2453, 0.3795, 0.2453, 0.4955, 0.1297, 0.4953, 0.1297, 0.2548, 0.2453, 0.2549, 0.2453, 0.3701, 0.1297, 0.3702, 0.3797, 0.1302, 0.4953, 0.13, 0.4953, 0.245, 0.3797, 0.2448, 0.1384, 0.883, 0.2391, 0.883, 0.2395, 0.9938, 0.1352, 0.9955, 0.1442, 0.7674, 0.2424, 0.7569, 0.2328, 0.8574, 0.1372, 0.8627, 0.3797, 0.6297, 0.4953, 0.6297, 0.4953, 0.7453, 0.3797, 0.7453, 0.6297, 0.8797, 0.7453, 0.8797, 0.7453, 0.9953, 0.6297, 0.9953, 0.6305, 0.7549, 0.7443, 0.7555, 0.745, 0.8696, 0.6299, 0.8701, 0.8797, 0.6295, 0.9953, 0.6299, 0.9957, 0.7451, 0.8793, 0.7455, 0.005458, 0.5076, 0.007514, 0.6162, 0.1184, 0.6195, 0.1199, 0.5049, 0.5045, 0.3798, 0.5047, 0.4952, 0.6203, 0.4948, 0.6205, 0.3802, 0.004802, 0.2545, 0.004855, 0.3705, 0.1201, 0.3703, 0.1202, 0.2547, 0.8798, 0.5048, 0.8798, 0.6202, 0.9952, 0.6206, 0.9952, 0.5044, 0.6298, 0.5046, 0.6298, 0.6204, 0.7452, 0.6204, 0.7452, 0.5046, 0.2543, 0.1297, 0.2546, 0.2453, 0.3704, 0.2449, 0.3707, 0.1301, 0.8795, 0.2548, 0.8796, 0.3702, 0.9954, 0.3701, 0.9955, 0.2549, 0.1296, 0.5045, 0.1293, 0.6205, 0.2458, 0.6203, 0.2454, 0.5047, 0.2546, 0.63, 0.2539, 0.745, 0.3712, 0.7452, 0.3705, 0.6298, 0.2548, 0.3794, 0.2547, 0.4956, 0.3703, 0.4958, 0.3702, 0.3792, 0.006446, 0.7558, 0.005813, 0.87, 0.1189, 0.8679, 0.1185, 0.7578, 0.7547, 0.6292, 0.7546, 0.7458, 0.8704, 0.7456, 0.8703, 0.6294, 0.5048, 0.1299, 0.5046, 0.2451, 0.6204, 0.2453, 0.6202, 0.1297, 0.5046, 0.6297, 0.5047, 0.7453, 0.6203, 0.7452, 0.6204, 0.6298, 0.8792, 0.7551, 0.8794, 0.8699, 0.9956, 0.8702, 0.9958, 0.7548, 0.7546, 0.7554, 0.7548, 0.8696, 0.8702, 0.8698, 0.8705, 0.7552, 0.7547, 0.1297, 0.7547, 0.2453, 0.8703, 0.2452, 0.8703, 0.1298, 0.5047, 0.8797, 0.5047, 0.9953, 0.6203, 0.9953, 0.6203, 0.8797, 0.5047, 0.7547, 0.5047, 0.8703, 0.6203, 0.8703, 0.6203, 0.7547, 0.3797, 0.5047, 0.3797, 0.6203, 0.4953, 0.6203, 0.4953, 0.5047, 0.7546, 0.5047, 0.7547, 0.6203, 0.8703, 0.6201, 0.8704, 0.5049, 0.3803, 0.8817, 0.3819, 0.9927, 0.4936, 0.9947, 0.4949, 0.8801, 0.3797, 0.7544, 0.3798, 0.8706, 0.4952, 0.8704, 0.4953, 0.7546, 0.63, 0.6297, 0.6305, 0.7453, 0.7445, 0.7458, 0.745, 0.6293, 0.2554, 0.7582, 0.2574, 0.8653, 0.3693, 0.8693, 0.3708, 0.755, 0.7548, 0.3796, 0.7546, 0.4954, 0.8704, 0.4955, 0.8702, 0.3795, 0.3794, 0.3793, 0.3796, 0.4957, 0.4954, 0.4954, 0.4956, 0.3796, 0.1302, 0.005075, 0.1302, 0.1199, 0.2448, 0.1201, 0.2448, 0.004941, 0.004844, 0.3797, 0.004754, 0.4953, 0.1202, 0.4953, 0.1202, 0.3797, 0.2547, 0.5047, 0.2547, 0.6203, 0.3703, 0.6203, 0.3703, 0.5047, 0.8795, 0.8796, 0.8796, 0.9954, 0.9954, 0.9953, 0.9955, 0.8797, 0.01529, 0.6484, 0.01194, 0.7307, 0.09631, 0.7071, 0.1112, 0.6457, 0.1302, 0.633, 0.1337, 0.7408, 0.2427, 0.7443, 0.2452, 0.6306, 0.2547, 0.255, 0.2548, 0.37, 0.3702, 0.3699, 0.3703, 0.2551, 0.8793, 0.1299, 0.8795, 0.2451, 0.9956, 0.2447, 0.9957, 0.1303, 0.5045, 0.004653, 0.5047, 0.1203, 0.6203, 0.1203, 0.6205, 0.00472, 0.6298, 0.004725, 0.6298, 0.1203, 0.7452, 0.1203, 0.7452, 0.004685, 0.8796, 0.004693, 0.8793, 0.1203, 0.9957, 0.1207, 0.9954, 0.004314, 0.2546, 0.004729, 0.2543, 0.1203, 0.3707, 0.1207, 0.3704, 0.004326, 0.3798, 0.004292, 0.3798, 0.1207, 0.4952, 0.1205, 0.4952, 0.004552, 0.004729, 0.13, 0.004775, 0.245, 0.1202, 0.2452, 0.1203, 0.1298, 0.13, 0.1297, 0.1298, 0.2453, 0.2452, 0.2454, 0.245, 0.1296, 0.7547, 0.2548, 0.7548, 0.3702, 0.8702, 0.3702, 0.8703, 0.2548, 0.8797, 0.6295, 0.8793, 0.7454, 0.9957, 0.745, 0.9953, 0.63, 0.004865, 0.8797, 0.003117, 0.9953, 0.1212, 0.9951, 0.1192, 0.88, 0.5046, 0.2545, 0.5045, 0.3705, 0.6205, 0.3707, 0.6204, 0.2542, 0.8796, 0.3795, 0.8797, 0.4955, 0.9953, 0.4953, 0.9954, 0.3797, 0.7547, 0.004706, 0.7547, 0.1203, 0.8703, 0.1202, 0.8703, 0.004787, 0.5047, 0.5047, 0.5046, 0.6203, 0.6204, 0.6204, 0.6203, 0.5046, 0.3796, 0.255, 0.3794, 0.37, 0.4956, 0.3703, 0.4954, 0.2547, 0.6298, 0.1297, 0.6299, 0.2453, 0.7451, 0.2453, 0.7452, 0.1297, 0.6298, 0.3803, 0.6298, 0.4947, 0.7452, 0.4952, 0.7452, 0.3799, 0.6299, 0.2543, 0.6298, 0.3707, 0.7453, 0.3704, 0.7451, 0.2546, 0.7549, 0.8797, 0.7547, 0.9953, 0.8703, 0.9954, 0.8701, 0.8796, 0.1297, 0.3797, 0.1297, 0.4953, 0.2453, 0.4955, 0.2453, 0.3795, 0.1297, 0.2548, 0.1297, 0.3702, 0.2453, 0.3701, 0.2453, 0.2549, 0.3797, 0.1302, 0.3797, 0.2448, 0.4954, 0.245, 0.4953, 0.13, 0.15, 0.8889, 0.1415, 0.9952, 0.2331, 0.9937, 0.2362, 0.8835, 0.1761, 0.7994, 0.1582, 0.8434, 0.2079, 0.8356, 0.1917, 0.8034, 0.3797, 0.6297, 0.3797, 0.7453, 0.4953, 0.7453, 0.4953, 0.6297, 0.6297, 0.8797, 0.6297, 0.9953, 0.7453, 0.9953, 0.7453, 0.8797, 0.6306, 0.7549, 0.6299, 0.8701, 0.745, 0.8697, 0.7443, 0.7555, 0.2615, 0.8912, 0.2619, 0.9834, 0.3641, 0.9849, 0.3646, 0.8897, 0.004854, 0.004723, 0.1201, 0.004975, 0.1202, 0.12, 0.00477, 0.1203, 0.8796, 0.004745, 0.9953, 0.004361, 0.9957, 0.1206, 0.8793, 0.1202, 0.8795, 0.8796, 0.9955, 0.8797, 0.9953, 0.9953, 0.8797, 0.9954, 0.004622, 0.8797, 0.1195, 0.88, 0.1213, 0.9951, 0.002993, 0.9953, 0.005421, 0.5073, 0.1199, 0.5047, 0.1183, 0.6197, 0.007772, 0.6162, 0.5045, 0.004665, 0.6205, 0.004723, 0.6203, 0.1203, 0.5047, 0.1203, 0.8797, 0.5048, 0.9953, 0.5044, 0.9952, 0.6206, 0.8798, 0.6201, 0.5047, 0.8797, 0.6203, 0.8797, 0.6203, 0.9953, 0.5047, 0.9953, 0.004794, 0.2545, 0.1202, 0.2547, 0.1202, 0.3703, 0.004842, 0.3705, 0.7547, 0.004737, 0.8703, 0.004835, 0.8702, 0.1202, 0.7548, 0.1203, 0.8793, 0.7551, 0.9957, 0.7548, 0.9956, 0.8702, 0.8794, 0.8699, 0.2581, 0.8867, 0.3671, 0.8866, 0.367, 0.9884, 0.2581, 0.9883, 0.005971, 0.755, 0.1193, 0.7568, 0.1194, 0.8687, 0.005419, 0.8708, 0.2546, 0.004743, 0.3704, 0.004348, 0.3707, 0.1206, 0.2543, 0.1203, 0.8795, 0.2547, 0.9955, 0.2549, 0.9955, 0.3701, 0.8795, 0.3703, 0.7549, 0.8797, 0.8701, 0.8796, 0.8702, 0.9954, 0.7547, 0.9953, 0.7452, 0.0, 0.6298, 0.0, 0.6298, 0.0, 0.7452, 0.0, 1.0, 0.7449, 1.0, 0.6301, 1.0, 0.6301, 1.0, 0.7449, 0.255, 1.0, 0.3703, 1.0, 0.3702, 1.0, 0.2549, 1.0, 0.0, 0.7578, 0.0, 0.8712, 0.0, 0.871, 0.0, 0.757, 0.2449, 0.0, 0.1301, 0.0, 0.1301, 0.0, 0.2449, 0.0, 1.0, 0.2445, 1.0, 0.1305, 1.0, 0.1305, 1.0, 0.2445, 0.7547, 1.0, 0.8703, 1.0, 0.8703, 1.0, 0.7547, 1.0, 0.5046, 0.6297, 0.6204, 0.6298, 0.6203, 0.7452, 0.5047, 0.7453, 0.4952, 0.0, 0.3798, 0.0, 0.3798, 0.0, 0.4952, 0.0, 1.0, 0.4952, 1.0, 0.3798, 1.0, 0.3798, 1.0, 0.4952, 0.5047, 1.0, 0.6203, 1.0, 0.6203, 1.0, 0.5047, 1.0, 0.5045, 0.3798, 0.6205, 0.3803, 0.6203, 0.4947, 0.5047, 0.4952, 1.0, 0.9953, 1.0, 0.8797, 1.0, 0.8797, 1.0, 0.9953, 0.9952, 0.0, 0.8797, 0.0, 0.8797, 0.0, 0.9953, 0.0, 0.002553, 1.0, 0.1221, 1.0, 0.1221, 1.0, 0.002571, 1.0, 0.0, 0.5075, 0.0, 0.6175, 0.0, 0.6175, 0.0, 0.5075, 0.0, 0.004648, 0.004874, 0.0, 0.004854, 0.004723, 0.9952, 0.0, 1.0, 0.004235, 0.9953, 0.004361, 0.002553, 1.0, 0.0, 0.9953, 0.002993, 0.9953, 1.0, 0.9953, 0.9953, 1.0, 0.9953, 0.9953, 0.0, 0.5075, 0.0, 0.4953, 0.004738, 0.4953, 0.005421, 0.5073, 0.4952, 0.0, 0.5044, 0.0, 0.5045, 0.004665, 0.4952, 0.004569, 1.0, 0.4952, 1.0, 0.5043, 0.9953, 0.5044, 0.9953, 0.4952, 0.5047, 1.0, 0.4937, 1.0, 0.4936, 0.9947, 0.5047, 0.9953, 0.4954, 0.4954, 0.5047, 0.4952, 0.5047, 0.5047, 0.4953, 0.5047, 0.0, 0.2545, 0.0, 0.245, 0.004769, 0.2451, 0.004794, 0.2545, 0.7452, 0.0, 0.7547, 0.0, 0.7547, 0.004737, 0.7452, 0.004705, 1.0, 0.7449, 1.0, 0.7547, 0.9957, 0.7548, 0.9957, 0.7451, 0.255, 1.0, 0.2234, 1.0, 0.2395, 0.9938, 0.2581, 0.9883, 0.0, 0.7578, 0.0, 0.7386, 0.008385, 0.7337, 0.005971, 0.755, 0.2449, 0.0, 0.2547, 0.0, 0.2546, 0.004743, 0.2448, 0.004946, 1.0, 0.2445, 1.0, 0.2549, 0.9955, 0.2549, 0.9955, 0.2446, 0.7547, 1.0, 0.7453, 1.0, 0.7453, 0.9953, 0.7547, 0.9953, 0.4953, 0.7453, 0.5047, 0.7453, 0.5047, 0.7547, 0.4953, 0.7546, 0.4953, 0.245, 0.5046, 0.2451, 0.5046, 0.2545, 0.4954, 0.2547, 0.2547, 0.5047, 0.2454, 0.5046, 0.2453, 0.4955, 0.2547, 0.4956, 0.7546, 0.5047, 0.7451, 0.5046, 0.7451, 0.4952, 0.7546, 0.4954, 0.7451, 0.2453, 0.7547, 0.2453, 0.7547, 0.2547, 0.7451, 0.2546, 0.2452, 0.2454, 0.2546, 0.2453, 0.2547, 0.255, 0.2453, 0.2549, 0.2431, 0.7448, 0.2538, 0.7452, 0.2549, 0.758, 0.2424, 0.7569, 0.7445, 0.7458, 0.7546, 0.7458, 0.7546, 0.7554, 0.7443, 0.7555, 0.0, 0.1204, 0.00477, 0.1203, 0.00473, 0.1299, 0.0, 0.13, 0.8797, 0.0, 0.8796, 0.004745, 0.8703, 0.004835, 0.8703, 0.0, 1.0, 0.8797, 0.9955, 0.8797, 0.9956, 0.8702, 1.0, 0.8703, 0.1221, 1.0, 0.1213, 0.9951, 0.1352, 0.9955, 0.1367, 1.0, 0.0, 0.6175, 0.007772, 0.6162, 0.01008, 0.6431, 0.0, 0.6383, 0.3798, 0.0, 0.3798, 0.004314, 0.3704, 0.004348, 0.3703, 0.0, 1.0, 0.3798, 0.9954, 0.3797, 0.9955, 0.3701, 1.0, 0.3701, 0.6203, 1.0, 0.6203, 0.9953, 0.6297, 0.9953, 0.6297, 1.0, 0.4949, 0.8801, 0.4952, 0.8704, 0.5047, 0.8703, 0.5047, 0.8797, 0.4956, 0.3796, 0.4956, 0.3703, 0.5045, 0.3705, 0.5045, 0.3798, 0.1203, 0.4953, 0.1297, 0.4953, 0.1296, 0.5043, 0.1199, 0.5047, 0.6203, 0.4947, 0.6299, 0.4947, 0.6299, 0.5046, 0.6203, 0.5046, 0.0, 0.3705, 0.004842, 0.3705, 0.004829, 0.3797, 0.0, 0.3797, 0.6298, 0.0, 0.6298, 0.004729, 0.6205, 0.004723, 0.6206, 0.0, 1.0, 0.6301, 0.9953, 0.6299, 0.9952, 0.6206, 1.0, 0.6207, 0.3703, 1.0, 0.367, 0.9884, 0.382, 0.9928, 0.3813, 1.0, 0.0, 0.8712, 0.005419, 0.8708, 0.004622, 0.8797, 0.0, 0.8797, 0.1301, 0.0, 0.1302, 0.005068, 0.1201, 0.004975, 0.1201, 0.0, 1.0, 0.1305, 0.9957, 0.1304, 0.9957, 0.1206, 1.0, 0.1208, 0.8703, 1.0, 0.8702, 0.9954, 0.8797, 0.9954, 0.8797, 1.0, 0.4953, 0.6297, 0.4953, 0.6203, 0.5046, 0.6203, 0.5046, 0.6297, 0.5048, 0.1299, 0.4953, 0.13, 0.4952, 0.1204, 0.5047, 0.1203, 0.3703, 0.4957, 0.3796, 0.4957, 0.3797, 0.5047, 0.3703, 0.5047, 0.8704, 0.4955, 0.8797, 0.4955, 0.8797, 0.5048, 0.8704, 0.5049, 0.7548, 0.3796, 0.7452, 0.3799, 0.7452, 0.3704, 0.7548, 0.3703, 0.7453, 0.1297, 0.7453, 0.1203, 0.7548, 0.1203, 0.7548, 0.1297, 0.6204, 0.2542, 0.6204, 0.2453, 0.6299, 0.2453, 0.6299, 0.2543, 0.8703, 0.2547, 0.8703, 0.2452, 0.8795, 0.2451, 0.8795, 0.2547, 0.2549, 0.3794, 0.2453, 0.3795, 0.2453, 0.3701, 0.2549, 0.37, 0.245, 0.1296, 0.2449, 0.1201, 0.2543, 0.1203, 0.2543, 0.1297, 0.1202, 0.2547, 0.1202, 0.2452, 0.1298, 0.2453, 0.1297, 0.2548, 0.3702, 0.2551, 0.3704, 0.2449, 0.3797, 0.2448, 0.3796, 0.2551, 0.2581, 0.8867, 0.2391, 0.883, 0.2328, 0.8574, 0.2568, 0.8654, 0.2454, 0.6302, 0.2459, 0.6204, 0.2547, 0.6203, 0.2546, 0.6298, 0.1193, 0.7568, 0.1122, 0.7297, 0.1326, 0.7424, 0.1442, 0.7674, 0.3711, 0.7549, 0.3713, 0.7453, 0.3797, 0.7453, 0.3797, 0.7544, 0.7549, 0.8797, 0.7453, 0.8797, 0.745, 0.8696, 0.7549, 0.8696, 0.745, 0.6292, 0.7452, 0.6204, 0.7547, 0.6203, 0.7547, 0.6292, 0.6203, 0.7547, 0.6203, 0.7452, 0.6305, 0.7453, 0.6305, 0.7549, 0.8705, 0.7552, 0.8704, 0.7456, 0.8793, 0.7455, 0.8793, 0.7551, 0.8797, 0.6295, 0.8703, 0.6294, 0.8703, 0.6201, 0.8798, 0.6201, 0.63, 0.6297, 0.6204, 0.6298, 0.6204, 0.6204, 0.6298, 0.6204, 0.6297, 0.8797, 0.6203, 0.8797, 0.6203, 0.8703, 0.6299, 0.8701, 0.3797, 0.6297, 0.3705, 0.6297, 0.3703, 0.6203, 0.3797, 0.6203, 0.1297, 0.6322, 0.115, 0.64, 0.1183, 0.6197, 0.1291, 0.6206, 0.1384, 0.883, 0.1195, 0.88, 0.1194, 0.8687, 0.1372, 0.8627, 0.3797, 0.1302, 0.3707, 0.1301, 0.3707, 0.1206, 0.3798, 0.1207, 0.13, 0.1297, 0.1203, 0.1298, 0.1202, 0.12, 0.1301, 0.1199, 0.1297, 0.3797, 0.1202, 0.3797, 0.1202, 0.3703, 0.1297, 0.3702, 0.8793, 0.13, 0.8702, 0.1298, 0.8702, 0.1202, 0.8793, 0.1202, 0.6297, 0.1297, 0.6202, 0.1297, 0.6203, 0.1203, 0.6297, 0.1203, 0.6298, 0.3803, 0.6205, 0.3803, 0.6205, 0.3707, 0.6298, 0.3707, 0.8796, 0.3795, 0.8702, 0.3795, 0.8702, 0.3703, 0.8795, 0.3703, 0.3794, 0.3793, 0.3701, 0.3793, 0.3701, 0.3699, 0.3794, 0.3699, 0.3803, 0.8817, 0.3671, 0.8866, 0.3698, 0.8696, 0.3798, 0.8706, 0.8795, 0.8796, 0.8701, 0.8796, 0.8702, 0.8698, 0.8794, 0.8699, 0.0, 0.004649, 0.004842, 0.004729, 0.00487, 0.0, 0.9953, 0.0, 0.9954, 0.004314, 1.0, 0.004225, 0.002571, 1.0, 0.003117, 0.9953, 0.0, 0.9953, 1.0, 0.9953, 0.9954, 0.9953, 0.9953, 1.0, 0.0, 0.5075, 0.005458, 0.5076, 0.004754, 0.4953, 0.0, 0.4953, 0.4952, 0.0, 0.4952, 0.004552, 0.5045, 0.004653, 0.5044, 0.0, 1.0, 0.4952, 0.9953, 0.4953, 0.9952, 0.5044, 1.0, 0.5043, 0.5047, 1.0, 0.5047, 0.9953, 0.4936, 0.9947, 0.4937, 1.0, 0.4954, 0.4954, 0.4953, 0.5047, 0.5047, 0.5047, 0.5047, 0.4952, 0.0, 0.2545, 0.004802, 0.2545, 0.004775, 0.245, 0.0, 0.245, 0.7452, 0.0, 0.7452, 0.004685, 0.7547, 0.004706, 0.7547, 0.0, 1.0, 0.7449, 0.9957, 0.745, 0.9958, 0.7548, 1.0, 0.7547, 0.2549, 1.0, 0.2619, 0.9834, 0.2331, 0.9937, 0.2293, 1.0, 0.0, 0.757, 0.006446, 0.7558, 0.01194, 0.7307, 0.0, 0.7373, 0.2449, 0.0, 0.2448, 0.004941, 0.2546, 0.004729, 0.2547, 0.0, 1.0, 0.2445, 0.9956, 0.2447, 0.9955, 0.2549, 1.0, 0.2549, 0.7547, 1.0, 0.7547, 0.9953, 0.7453, 0.9953, 0.7453, 1.0, 0.4953, 0.7453, 0.4953, 0.7546, 0.5047, 0.7547, 0.5047, 0.7453, 0.4954, 0.245, 0.4954, 0.2547, 0.5046, 0.2545, 0.5046, 0.2451, 0.2547, 0.5047, 0.2547, 0.4956, 0.2453, 0.4955, 0.2454, 0.5047, 0.7546, 0.5047, 0.7546, 0.4954, 0.7452, 0.4952, 0.7452, 0.5046, 0.7451, 0.2453, 0.7451, 0.2546, 0.7547, 0.2548, 0.7547, 0.2453, 0.2452, 0.2454, 0.2453, 0.2549, 0.2547, 0.255, 0.2546, 0.2453, 0.2427, 0.7443, 0.1917, 0.8034, 0.2554, 0.7582, 0.2539, 0.745, 0.7445, 0.7458, 0.7443, 0.7555, 0.7546, 0.7554, 0.7546, 0.7458, 0.0, 0.1204, 0.0, 0.13, 0.004729, 0.13, 0.004764, 0.1203, 0.8797, 0.0, 0.8704, 0.0, 0.8703, 0.004787, 0.8796, 0.004693, 1.0, 0.8797, 1.0, 0.8703, 0.9956, 0.8702, 0.9955, 0.8797, 0.1221, 1.0, 0.138, 1.0, 0.1415, 0.9952, 0.1212, 0.9951, 0.0, 0.6175, 0.0, 0.6322, 0.01529, 0.6484, 0.007514, 0.6162, 0.3798, 0.0, 0.3703, 0.0, 0.3704, 0.004326, 0.3798, 0.004292, 1.0, 0.3798, 1.0, 0.3701, 0.9954, 0.3701, 0.9954, 0.3797, 0.6203, 1.0, 0.6297, 1.0, 0.6297, 0.9953, 0.6203, 0.9953, 0.4949, 0.8801, 0.5047, 0.8797, 0.5047, 0.8703, 0.4952, 0.8704, 0.4956, 0.3796, 0.5045, 0.3798, 0.5045, 0.3705, 0.4956, 0.3703, 0.1202, 0.4953, 0.1199, 0.5049, 0.1296, 0.5045, 0.1297, 0.4953, 0.6203, 0.4948, 0.6203, 0.5046, 0.6298, 0.5046, 0.6298, 0.4947, 0.0, 0.3705, 0.0, 0.3797, 0.004844, 0.3797, 0.004855, 0.3705, 0.6298, 0.0, 0.6206, 0.0, 0.6205, 0.00472, 0.6298, 0.004725, 1.0, 0.6301, 1.0, 0.6207, 0.9952, 0.6206, 0.9953, 0.63, 0.3702, 1.0, 0.3813, 1.0, 0.3819, 0.9927, 0.3641, 0.9849, 0.0, 0.871, 0.0, 0.8797, 0.004865, 0.8797, 0.005813, 0.87, 0.1301, 0.0, 0.1201, 0.0, 0.1202, 0.004982, 0.1302, 0.005075, 1.0, 0.1305, 1.0, 0.1208, 0.9957, 0.1207, 0.9957, 0.1303, 0.8703, 1.0, 0.8797, 1.0, 0.8796, 0.9954, 0.8703, 0.9954, 0.4953, 0.6297, 0.5046, 0.6297, 0.5046, 0.6203, 0.4953, 0.6203, 0.5048, 0.1299, 0.5047, 0.1203, 0.4952, 0.1205, 0.4953, 0.13, 0.3703, 0.4958, 0.3703, 0.5047, 0.3797, 0.5047, 0.3796, 0.4957, 0.8704, 0.4955, 0.8704, 0.5049, 0.8798, 0.5048, 0.8797, 0.4955, 0.7548, 0.3796, 0.7548, 0.3702, 0.7453, 0.3704, 0.7452, 0.3799, 0.7452, 0.1297, 0.7547, 0.1297, 0.7547, 0.1203, 0.7452, 0.1203, 0.6204, 0.2542, 0.6299, 0.2543, 0.6299, 0.2453, 0.6204, 0.2453, 0.8703, 0.2548, 0.8795, 0.2548, 0.8795, 0.2451, 0.8703, 0.2452, 0.2548, 0.3794, 0.2548, 0.37, 0.2453, 0.3701, 0.2453, 0.3795, 0.245, 0.1296, 0.2543, 0.1297, 0.2543, 0.1203, 0.2448, 0.1201, 0.1202, 0.2547, 0.1297, 0.2548, 0.1298, 0.2453, 0.1202, 0.2452, 0.3703, 0.2551, 0.3796, 0.255, 0.3797, 0.2448, 0.3704, 0.2449, 0.2615, 0.8912, 0.2574, 0.8653, 0.2079, 0.8356, 0.2362, 0.8835, 0.2452, 0.6306, 0.2546, 0.63, 0.2547, 0.6203, 0.2458, 0.6203, 0.1185, 0.7578, 0.1761, 0.7994, 0.1337, 0.7408, 0.09631, 0.7071, 0.3708, 0.755, 0.3797, 0.7544, 0.3797, 0.7453, 0.3712, 0.7452, 0.7549, 0.8797, 0.7548, 0.8696, 0.745, 0.8697, 0.7453, 0.8797, 0.745, 0.6293, 0.7547, 0.6292, 0.7547, 0.6203, 0.7452, 0.6204, 0.6203, 0.7547, 0.6306, 0.7549, 0.6305, 0.7453, 0.6203, 0.7452, 0.8705, 0.7552, 0.8792, 0.7551, 0.8793, 0.7454, 0.8704, 0.7456, 0.8797, 0.6295, 0.8798, 0.6202, 0.8703, 0.6201, 0.8703, 0.6294, 0.63, 0.6297, 0.6298, 0.6204, 0.6204, 0.6204, 0.6204, 0.6298, 0.6297, 0.8797, 0.6299, 0.8701, 0.6203, 0.8703, 0.6203, 0.8797, 0.3797, 0.6297, 0.3797, 0.6203, 0.3703, 0.6203, 0.3705, 0.6298, 0.1302, 0.633, 0.1293, 0.6205, 0.1184, 0.6195, 0.1112, 0.6457, 0.15, 0.8889, 0.1582, 0.8434, 0.1189, 0.8679, 0.1192, 0.88, 0.3797, 0.1302, 0.3798, 0.1207, 0.3707, 0.1207, 0.3707, 0.1301, 0.13, 0.1297, 0.1302, 0.1199, 0.1202, 0.12, 0.1203, 0.1298, 0.1297, 0.3797, 0.1297, 0.3702, 0.1201, 0.3703, 0.1202, 0.3797, 0.8793, 0.1299, 0.8793, 0.1203, 0.8703, 0.1202, 0.8703, 0.1298, 0.6298, 0.1297, 0.6298, 0.1203, 0.6203, 0.1203, 0.6202, 0.1297, 0.6298, 0.3803, 0.6298, 0.3707, 0.6205, 0.3707, 0.6205, 0.3802, 0.8796, 0.3795, 0.8796, 0.3702, 0.8702, 0.3702, 0.8702, 0.3795, 0.3794, 0.3793, 0.3794, 0.37, 0.3702, 0.3699, 0.3702, 0.3792, 0.3803, 0.8817, 0.3798, 0.8706, 0.3693, 0.8693, 0.3646, 0.8897, 0.8795, 0.8796, 0.8794, 0.8699, 0.8702, 0.8698, 0.8701, 0.8796, 0.0, 0.1204, 0.0, 0.004648, 0.004854, 0.004723, 0.00477, 0.1203, 0.8797, 0.0, 0.9952, 0.0, 0.9953, 0.004361, 0.8796, 0.004745, 1.0, 0.8797, 1.0, 0.9953, 0.9953, 0.9953, 0.9955, 0.8797, 0.1221, 1.0, 0.002553, 1.0, 0.002993, 0.9953, 0.1213, 0.9951, 0.0, 0.6175, 0.0, 0.5075, 0.005421, 0.5073, 0.007772, 0.6162, 0.3798, 0.0, 0.4952, 0.0, 0.4952, 0.004569, 0.3798, 0.004314, 1.0, 0.3798, 1.0, 0.4952, 0.9953, 0.4952, 0.9954, 0.3797, 0.6203, 1.0, 0.5047, 1.0, 0.5047, 0.9953, 0.6203, 0.9953, 0.5047, 0.8797, 0.5047, 0.9953, 0.4936, 0.9947, 0.4949, 0.8801, 0.5045, 0.3798, 0.5047, 0.4952, 0.4954, 0.4954, 0.4956, 0.3796, 0.1199, 0.5047, 0.005421, 0.5073, 0.004738, 0.4953, 0.1203, 0.4953, 0.6203, 0.5046, 0.5047, 0.5047, 0.5047, 0.4952, 0.6203, 0.4947, 0.0, 0.3705, 0.0, 0.2545, 0.004794, 0.2545, 0.004842, 0.3705, 0.6298, 0.0, 0.7452, 0.0, 0.7452, 0.004705, 0.6298, 0.004729, 1.0, 0.6301, 1.0, 0.7449, 0.9957, 0.7451, 0.9953, 0.6299, 0.3703, 1.0, 0.255, 1.0, 0.2581, 0.9883, 0.367, 0.9884, 0.0, 0.8712, 0.0, 0.7578, 0.005971, 0.755, 0.005419, 0.8708, 0.1301, 0.0, 0.2449, 0.0, 0.2448, 0.004946, 0.1302, 0.005068, 1.0, 0.1305, 1.0, 0.2445, 0.9955, 0.2446, 0.9957, 0.1304, 0.8703, 1.0, 0.7547, 1.0, 0.7547, 0.9953, 0.8702, 0.9954, 0.5046, 0.6297, 0.5047, 0.7453, 0.4953, 0.7453, 0.4953, 0.6297, 0.5048, 0.1299, 0.5046, 0.2451, 0.4953, 0.245, 0.4953, 0.13, 0.3703, 0.5047, 0.2547, 0.5047, 0.2547, 0.4956, 0.3703, 0.4957, 0.8704, 0.5049, 0.7546, 0.5047, 0.7546, 0.4954, 0.8704, 0.4955, 0.7548, 0.3796, 0.7546, 0.4954, 0.7451, 0.4952, 0.7452, 0.3799, 0.7548, 0.1297, 0.7547, 0.2453, 0.7451, 0.2453, 0.7453, 0.1297, 0.6204, 0.2542, 0.5046, 0.2545, 0.5046, 0.2451, 0.6204, 0.2453, 0.8703, 0.2547, 0.7547, 0.2547, 0.7547, 0.2453, 0.8703, 0.2452, 0.2549, 0.3794, 0.2547, 0.4956, 0.2453, 0.4955, 0.2453, 0.3795, 0.2543, 0.1297, 0.2546, 0.2453, 0.2452, 0.2454, 0.245, 0.1296, 0.1202, 0.2547, 0.004794, 0.2545, 0.004769, 0.2451, 0.1202, 0.2452, 0.3702, 0.2551, 0.2547, 0.255, 0.2546, 0.2453, 0.3704, 0.2449, 0.2581, 0.8867, 0.2581, 0.9883, 0.2395, 0.9938, 0.2391, 0.883, 0.2546, 0.6298, 0.2538, 0.7452, 0.2431, 0.7448, 0.2454, 0.6302, 0.1193, 0.7568, 0.005971, 0.755, 0.008385, 0.7337, 0.1122, 0.7297, 0.3711, 0.7549, 0.2549, 0.758, 0.2538, 0.7452, 0.3713, 0.7453, 0.7549, 0.8797, 0.7547, 0.9953, 0.7453, 0.9953, 0.7453, 0.8797, 0.7547, 0.6292, 0.7546, 0.7458, 0.7445, 0.7458, 0.745, 0.6292, 0.6203, 0.7547, 0.5047, 0.7547, 0.5047, 0.7453, 0.6203, 0.7452, 0.8705, 0.7552, 0.7546, 0.7554, 0.7546, 0.7458, 0.8704, 0.7456, 0.0, 0.245, 0.0, 0.13, 0.00473, 0.1299, 0.004769, 0.2451, 0.7547, 0.0, 0.8703, 0.0, 0.8703, 0.004835, 0.7547, 0.004737, 1.0, 0.7547, 1.0, 0.8703, 0.9956, 0.8702, 0.9957, 0.7548, 0.2234, 1.0, 0.1367, 1.0, 0.1352, 0.9955, 0.2395, 0.9938, 0.0, 0.7386, 0.0, 0.6383, 0.01008, 0.6431, 0.008385, 0.7337, 0.2547, 0.0, 0.3703, 0.0, 0.3704, 0.004348, 0.2546, 0.004743, 1.0, 0.2549, 1.0, 0.3701, 0.9955, 0.3701, 0.9955, 0.2549, 0.7453, 1.0, 0.6297, 1.0, 0.6297, 0.9953, 0.7453, 0.9953, 0.5047, 0.7547, 0.5047, 0.8703, 0.4952, 0.8704, 0.4953, 0.7546, 0.5046, 0.2545, 0.5045, 0.3705, 0.4956, 0.3703, 0.4954, 0.2547, 0.2454, 0.5046, 0.1296, 0.5043, 0.1297, 0.4953, 0.2453, 0.4955, 0.7451, 0.5046, 0.6299, 0.5046, 0.6299, 0.4947, 0.7451, 0.4952, 0.0, 0.4953, 0.0, 0.3797, 0.004829, 0.3797, 0.004738, 0.4953, 0.5044, 0.0, 0.6206, 0.0, 0.6205, 0.004723, 0.5045, 0.004665, 1.0, 0.5043, 1.0, 0.6207, 0.9952, 0.6206, 0.9953, 0.5044, 0.4937, 1.0, 0.3813, 1.0, 0.382, 0.9928, 0.4936, 0.9947, 0.0, 0.9953, 0.0, 0.8797, 0.004622, 0.8797, 0.002993, 0.9953, 0.004874, 0.0, 0.1201, 0.0, 0.1201, 0.004975, 0.004854, 0.004723, 1.0, 0.004235, 1.0, 0.1208, 0.9957, 0.1206, 0.9953, 0.004361, 0.9953, 1.0, 0.8797, 1.0, 0.8797, 0.9954, 0.9953, 0.9953, 0.5047, 0.5047, 0.5046, 0.6203, 0.4953, 0.6203, 0.4953, 0.5047, 0.5045, 0.004665, 0.5047, 0.1203, 0.4952, 0.1204, 0.4952, 0.004569, 0.4953, 0.5047, 0.3797, 0.5047, 0.3796, 0.4957, 0.4954, 0.4954, 0.9953, 0.5044, 0.8797, 0.5048, 0.8797, 0.4955, 0.9953, 0.4952, 0.7547, 0.2547, 0.7548, 0.3703, 0.7452, 0.3704, 0.7451, 0.2546, 0.7547, 0.004737, 0.7548, 0.1203, 0.7453, 0.1203, 0.7452, 0.004705, 0.7451, 0.2546, 0.6299, 0.2543, 0.6299, 0.2453, 0.7451, 0.2453, 0.9955, 0.2549, 0.8795, 0.2547, 0.8795, 0.2451, 0.9955, 0.2446, 0.2547, 0.255, 0.2549, 0.37, 0.2453, 0.3701, 0.2453, 0.2549, 0.2546, 0.004743, 0.2543, 0.1203, 0.2449, 0.1201, 0.2448, 0.004946, 0.2453, 0.2549, 0.1297, 0.2548, 0.1298, 0.2453, 0.2452, 0.2454, 0.4954, 0.2547, 0.3796, 0.2551, 0.3797, 0.2448, 0.4953, 0.245, 0.2549, 0.758, 0.2568, 0.8654, 0.2328, 0.8574, 0.2424, 0.7569, 0.2547, 0.5047, 0.2547, 0.6203, 0.2459, 0.6204, 0.2454, 0.5046, 0.2424, 0.7569, 0.1442, 0.7674, 0.1326, 0.7424, 0.2431, 0.7448, 0.4953, 0.7546, 0.3797, 0.7544, 0.3797, 0.7453, 0.4953, 0.7453, 0.7546, 0.7554, 0.7549, 0.8696, 0.745, 0.8696, 0.7443, 0.7555, 0.7546, 0.5047, 0.7547, 0.6203, 0.7452, 0.6204, 0.7451, 0.5046, 0.7443, 0.7555, 0.6305, 0.7549, 0.6305, 0.7453, 0.7445, 0.7458, 0.9957, 0.7548, 0.8793, 0.7551, 0.8793, 0.7455, 0.9957, 0.7451, 0.8797, 0.6295, 0.8793, 0.7455, 0.8704, 0.7456, 0.8703, 0.6294, 0.8797, 0.5048, 0.8798, 0.6201, 0.8703, 0.6201, 0.8704, 0.5049, 0.8703, 0.6294, 0.7547, 0.6292, 0.7547, 0.6203, 0.8703, 0.6201, 0.9953, 0.6299, 0.8797, 0.6295, 0.8798, 0.6201, 0.9952, 0.6206, 0.63, 0.6297, 0.6305, 0.7453, 0.6203, 0.7452, 0.6204, 0.6298, 0.6299, 0.5046, 0.6298, 0.6204, 0.6204, 0.6204, 0.6203, 0.5046, 0.6204, 0.6298, 0.5046, 0.6297, 0.5046, 0.6203, 0.6204, 0.6204, 0.745, 0.6292, 0.63, 0.6297, 0.6298, 0.6204, 0.7452, 0.6204, 0.6297, 0.8797, 0.6297, 0.9953, 0.6203, 0.9953, 0.6203, 0.8797, 0.6305, 0.7549, 0.6299, 0.8701, 0.6203, 0.8703, 0.6203, 0.7547, 0.6203, 0.8797, 0.5047, 0.8797, 0.5047, 0.8703, 0.6203, 0.8703, 0.7453, 0.8797, 0.6297, 0.8797, 0.6299, 0.8701, 0.745, 0.8696, 0.3797, 0.6297, 0.3797, 0.7453, 0.3713, 0.7453, 0.3705, 0.6297, 0.3797, 0.5047, 0.3797, 0.6203, 0.3703, 0.6203, 0.3703, 0.5047, 0.3705, 0.6297, 0.2546, 0.6298, 0.2547, 0.6203, 0.3703, 0.6203, 0.4953, 0.6297, 0.3797, 0.6297, 0.3797, 0.6203, 0.4953, 0.6203, 0.1297, 0.6322, 0.1326, 0.7424, 0.1122, 0.7297, 0.115, 0.64, 0.1296, 0.5043, 0.1291, 0.6206, 0.1183, 0.6197, 0.1199, 0.5047, 0.115, 0.64, 0.01008, 0.6431, 0.007772, 0.6162, 0.1183, 0.6197, 0.2454, 0.6302, 0.1297, 0.6322, 0.1291, 0.6206, 0.2459, 0.6204, 0.1384, 0.883, 0.1352, 0.9955, 0.1213, 0.9951, 0.1195, 0.88, 0.1442, 0.7674, 0.1372, 0.8627, 0.1194, 0.8687, 0.1193, 0.7568, 0.1195, 0.88, 0.004622, 0.8797, 0.005419, 0.8708, 0.1194, 0.8687, 0.2391, 0.883, 0.1384, 0.883, 0.1372, 0.8627, 0.2328, 0.8574, 0.3797, 0.1302, 0.3797, 0.2448, 0.3704, 0.2449, 0.3707, 0.1301, 0.3798, 0.004314, 0.3798, 0.1207, 0.3707, 0.1206, 0.3704, 0.004348, 0.3707, 0.1301, 0.2543, 0.1297, 0.2543, 0.1203, 0.3707, 0.1206, 0.4953, 0.13, 0.3797, 0.1302, 0.3798, 0.1207, 0.4952, 0.1204, 0.13, 0.1297, 0.1298, 0.2453, 0.1202, 0.2452, 0.1203, 0.1298, 0.1302, 0.005068, 0.1301, 0.1199, 0.1202, 0.12, 0.1201, 0.004975, 0.1203, 0.1298, 0.00473, 0.1299, 0.00477, 0.1203, 0.1202, 0.12, 0.245, 0.1296, 0.13, 0.1297, 0.1301, 0.1199, 0.2449, 0.1201, 0.1297, 0.3797, 0.1297, 0.4953, 0.1203, 0.4953, 0.1202, 0.3797, 0.1297, 0.2548, 0.1297, 0.3702, 0.1202, 0.3703, 0.1202, 0.2547, 0.1202, 0.3797, 0.004829, 0.3797, 0.004842, 0.3705, 0.1202, 0.3703, 0.2453, 0.3795, 0.1297, 0.3797, 0.1297, 0.3702, 0.2453, 0.3701, 0.8793, 0.13, 0.8795, 0.2451, 0.8703, 0.2452, 0.8702, 0.1298, 0.8796, 0.004745, 0.8793, 0.1202, 0.8702, 0.1202, 0.8703, 0.004835, 0.8702, 0.1298, 0.7548, 0.1297, 0.7548, 0.1203, 0.8702, 0.1202, 0.9957, 0.1304, 0.8793, 0.13, 0.8793, 0.1202, 0.9957, 0.1206, 0.6297, 0.1297, 0.6299, 0.2453, 0.6204, 0.2453, 0.6202, 0.1297, 0.6298, 0.004729, 0.6297, 0.1203, 0.6203, 0.1203, 0.6205, 0.004723, 0.6202, 0.1297, 0.5048, 0.1299, 0.5047, 0.1203, 0.6203, 0.1203, 0.7453, 0.1297, 0.6297, 0.1297, 0.6297, 0.1203, 0.7453, 0.1203, 0.6298, 0.3803, 0.6299, 0.4947, 0.6203, 0.4947, 0.6205, 0.3803, 0.6299, 0.2543, 0.6298, 0.3707, 0.6205, 0.3707, 0.6204, 0.2542, 0.6205, 0.3803, 0.5045, 0.3798, 0.5045, 0.3705, 0.6205, 0.3707, 0.7452, 0.3799, 0.6298, 0.3803, 0.6298, 0.3707, 0.7452, 0.3704, 0.8796, 0.3795, 0.8797, 0.4955, 0.8704, 0.4955, 0.8702, 0.3795, 0.8795, 0.2547, 0.8795, 0.3703, 0.8702, 0.3703, 0.8703, 0.2547, 0.8702, 0.3795, 0.7548, 0.3796, 0.7548, 0.3703, 0.8702, 0.3703, 0.9954, 0.3797, 0.8796, 0.3795, 0.8795, 0.3703, 0.9955, 0.3701, 0.3794, 0.3793, 0.3796, 0.4957, 0.3703, 0.4957, 0.3701, 0.3793, 0.3796, 0.2551, 0.3794, 0.3699, 0.3701, 0.3699, 0.3702, 0.2551, 0.3701, 0.3793, 0.2549, 0.3794, 0.2549, 0.37, 0.3701, 0.3699, 0.4956, 0.3796, 0.3794, 0.3793, 0.3794, 0.3699, 0.4956, 0.3703, 0.3803, 0.8817, 0.382, 0.9928, 0.367, 0.9884, 0.3671, 0.8866, 0.3797, 0.7544, 0.3798, 0.8706, 0.3698, 0.8696, 0.3711, 0.7549, 0.3671, 0.8866, 0.2581, 0.8867, 0.2568, 0.8654, 0.3698, 0.8696, 0.4949, 0.8801, 0.3803, 0.8817, 0.3798, 0.8706, 0.4952, 0.8704, 0.8795, 0.8796, 0.8797, 0.9954, 0.8702, 0.9954, 0.8701, 0.8796, 0.8793, 0.7551, 0.8794, 0.8699, 0.8702, 0.8698, 0.8705, 0.7552, 0.8701, 0.8796, 0.7549, 0.8797, 0.7549, 0.8696, 0.8702, 0.8698, 0.9955, 0.8797, 0.8795, 0.8796, 0.8794, 0.8699, 0.9956, 0.8702, 0.004764, 0.1203, 0.004842, 0.004729, 0.0, 0.004649, 0.0, 0.1204, 0.8796, 0.004693, 0.9954, 0.004314, 0.9953, 0.0, 0.8797, 0.0, 0.9955, 0.8797, 0.9954, 0.9953, 1.0, 0.9953, 1.0, 0.8797, 0.1212, 0.9951, 0.003117, 0.9953, 0.002571, 1.0, 0.1221, 1.0, 0.007514, 0.6162, 0.005458, 0.5076, 0.0, 0.5075, 0.0, 0.6175, 0.3798, 0.004292, 0.4952, 0.004552, 0.4952, 0.0, 0.3798, 0.0, 0.9954, 0.3797, 0.9953, 0.4953, 1.0, 0.4952, 1.0, 0.3798, 0.6203, 0.9953, 0.5047, 0.9953, 0.5047, 1.0, 0.6203, 1.0, 0.4949, 0.8801, 0.4936, 0.9947, 0.5047, 0.9953, 0.5047, 0.8797, 0.4956, 0.3796, 0.4954, 0.4954, 0.5047, 0.4952, 0.5045, 0.3798, 0.1202, 0.4953, 0.004754, 0.4953, 0.005458, 0.5076, 0.1199, 0.5049, 0.6203, 0.4948, 0.5047, 0.4952, 0.5047, 0.5047, 0.6203, 0.5046, 0.004855, 0.3705, 0.004802, 0.2545, 0.0, 0.2545, 0.0, 0.3705, 0.6298, 0.004725, 0.7452, 0.004685, 0.7452, 0.0, 0.6298, 0.0, 0.9953, 0.63, 0.9957, 0.745, 1.0, 0.7449, 1.0, 0.6301, 0.3641, 0.9849, 0.2619, 0.9834, 0.2549, 1.0, 0.3702, 1.0, 0.005813, 0.87, 0.006446, 0.7558, 0.0, 0.757, 0.0, 0.871, 0.1302, 0.005075, 0.2448, 0.004941, 0.2449, 0.0, 0.1301, 0.0, 0.9957, 0.1303, 0.9956, 0.2447, 1.0, 0.2445, 1.0, 0.1305, 0.8703, 0.9954, 0.7547, 0.9953, 0.7547, 1.0, 0.8703, 1.0, 0.4953, 0.6297, 0.4953, 0.7453, 0.5047, 0.7453, 0.5046, 0.6297, 0.4953, 0.13, 0.4954, 0.245, 0.5046, 0.2451, 0.5048, 0.1299, 0.3703, 0.4958, 0.2547, 0.4956, 0.2547, 0.5047, 0.3703, 0.5047, 0.8704, 0.4955, 0.7546, 0.4954, 0.7546, 0.5047, 0.8704, 0.5049, 0.7452, 0.3799, 0.7452, 0.4952, 0.7546, 0.4954, 0.7548, 0.3796, 0.7452, 0.1297, 0.7451, 0.2453, 0.7547, 0.2453, 0.7547, 0.1297, 0.6204, 0.2453, 0.5046, 0.2451, 0.5046, 0.2545, 0.6204, 0.2542, 0.8703, 0.2452, 0.7547, 0.2453, 0.7547, 0.2548, 0.8703, 0.2548, 0.2453, 0.3795, 0.2453, 0.4955, 0.2547, 0.4956, 0.2548, 0.3794, 0.245, 0.1296, 0.2452, 0.2454, 0.2546, 0.2453, 0.2543, 0.1297, 0.1202, 0.2452, 0.004775, 0.245, 0.004802, 0.2545, 0.1202, 0.2547, 0.3704, 0.2449, 0.2546, 0.2453, 0.2547, 0.255, 0.3703, 0.2551, 0.2362, 0.8835, 0.2331, 0.9937, 0.2619, 0.9834, 0.2615, 0.8912, 0.2452, 0.6306, 0.2427, 0.7443, 0.2539, 0.745, 0.2546, 0.63, 0.09631, 0.7071, 0.01194, 0.7307, 0.006446, 0.7558, 0.1185, 0.7578, 0.3712, 0.7452, 0.2539, 0.745, 0.2554, 0.7582, 0.3708, 0.755, 0.7453, 0.8797, 0.7453, 0.9953, 0.7547, 0.9953, 0.7549, 0.8797, 0.745, 0.6293, 0.7445, 0.7458, 0.7546, 0.7458, 0.7547, 0.6292, 0.6203, 0.7452, 0.5047, 0.7453, 0.5047, 0.7547, 0.6203, 0.7547, 0.8704, 0.7456, 0.7546, 0.7458, 0.7546, 0.7554, 0.8705, 0.7552, 0.004775, 0.245, 0.004729, 0.13, 0.0, 0.13, 0.0, 0.245, 0.7547, 0.004706, 0.8703, 0.004787, 0.8704, 0.0, 0.7547, 0.0, 0.9958, 0.7548, 0.9956, 0.8702, 1.0, 0.8703, 1.0, 0.7547, 0.2331, 0.9937, 0.1415, 0.9952, 0.138, 1.0, 0.2293, 1.0, 0.01194, 0.7307, 0.01529, 0.6484, 0.0, 0.6322, 0.0, 0.7373, 0.2546, 0.004729, 0.3704, 0.004326, 0.3703, 0.0, 0.2547, 0.0, 0.9955, 0.2549, 0.9954, 0.3701, 1.0, 0.3701, 1.0, 0.2549, 0.7453, 0.9953, 0.6297, 0.9953, 0.6297, 1.0, 0.7453, 1.0, 0.4953, 0.7546, 0.4952, 0.8704, 0.5047, 0.8703, 0.5047, 0.7547, 0.4954, 0.2547, 0.4956, 0.3703, 0.5045, 0.3705, 0.5046, 0.2545, 0.2453, 0.4955, 0.1297, 0.4953, 0.1296, 0.5045, 0.2454, 0.5047, 0.7452, 0.4952, 0.6298, 0.4947, 0.6298, 0.5046, 0.7452, 0.5046, 0.004754, 0.4953, 0.004844, 0.3797, 0.0, 0.3797, 0.0, 0.4953, 0.5045, 0.004653, 0.6205, 0.00472, 0.6206, 0.0, 0.5044, 0.0, 0.9952, 0.5044, 0.9952, 0.6206, 1.0, 0.6207, 1.0, 0.5043, 0.4936, 0.9947, 0.3819, 0.9927, 0.3813, 1.0, 0.4937, 1.0, 0.003117, 0.9953, 0.004865, 0.8797, 0.0, 0.8797, 0.0, 0.9953, 0.004842, 0.004729, 0.1202, 0.004982, 0.1201, 0.0, 0.00487, 0.0, 0.9954, 0.004314, 0.9957, 0.1207, 1.0, 0.1208, 1.0, 0.004225, 0.9954, 0.9953, 0.8796, 0.9954, 0.8797, 1.0, 0.9953, 1.0, 0.4953, 0.5047, 0.4953, 0.6203, 0.5046, 0.6203, 0.5047, 0.5047, 0.4952, 0.004552, 0.4952, 0.1205, 0.5047, 0.1203, 0.5045, 0.004653, 0.4954, 0.4954, 0.3796, 0.4957, 0.3797, 0.5047, 0.4953, 0.5047, 0.9953, 0.4953, 0.8797, 0.4955, 0.8798, 0.5048, 0.9952, 0.5044, 0.7451, 0.2546, 0.7453, 0.3704, 0.7548, 0.3702, 0.7547, 0.2548, 0.7452, 0.004685, 0.7452, 0.1203, 0.7547, 0.1203, 0.7547, 0.004706, 0.7451, 0.2453, 0.6299, 0.2453, 0.6299, 0.2543, 0.7451, 0.2546, 0.9956, 0.2447, 0.8795, 0.2451, 0.8795, 0.2548, 0.9955, 0.2549, 0.2453, 0.2549, 0.2453, 0.3701, 0.2548, 0.37, 0.2547, 0.255, 0.2448, 0.004941, 0.2448, 0.1201, 0.2543, 0.1203, 0.2546, 0.004729, 0.2452, 0.2454, 0.1298, 0.2453, 0.1297, 0.2548, 0.2453, 0.2549, 0.4954, 0.245, 0.3797, 0.2448, 0.3796, 0.255, 0.4954, 0.2547, 0.1917, 0.8034, 0.2079, 0.8356, 0.2574, 0.8653, 0.2554, 0.7582, 0.2454, 0.5047, 0.2458, 0.6203, 0.2547, 0.6203, 0.2547, 0.5047, 0.2427, 0.7443, 0.1337, 0.7408, 0.1761, 0.7994, 0.1917, 0.8034, 0.4953, 0.7453, 0.3797, 0.7453, 0.3797, 0.7544, 0.4953, 0.7546, 0.7443, 0.7555, 0.745, 0.8697, 0.7548, 0.8696, 0.7546, 0.7554, 0.7452, 0.5046, 0.7452, 0.6204, 0.7547, 0.6203, 0.7546, 0.5047, 0.7445, 0.7458, 0.6305, 0.7453, 0.6306, 0.7549, 0.7443, 0.7555, 0.9957, 0.745, 0.8793, 0.7454, 0.8792, 0.7551, 0.9958, 0.7548, 0.8703, 0.6294, 0.8704, 0.7456, 0.8793, 0.7454, 0.8797, 0.6295, 0.8704, 0.5049, 0.8703, 0.6201, 0.8798, 0.6202, 0.8798, 0.5048, 0.8703, 0.6201, 0.7547, 0.6203, 0.7547, 0.6292, 0.8703, 0.6294, 0.9952, 0.6206, 0.8798, 0.6202, 0.8797, 0.6295, 0.9953, 0.63, 0.6204, 0.6298, 0.6203, 0.7452, 0.6305, 0.7453, 0.63, 0.6297, 0.6203, 0.5046, 0.6204, 0.6204, 0.6298, 0.6204, 0.6298, 0.5046, 0.6204, 0.6204, 0.5046, 0.6203, 0.5046, 0.6297, 0.6204, 0.6298, 0.7452, 0.6204, 0.6298, 0.6204, 0.63, 0.6297, 0.745, 0.6293, 0.6203, 0.8797, 0.6203, 0.9953, 0.6297, 0.9953, 0.6297, 0.8797, 0.6203, 0.7547, 0.6203, 0.8703, 0.6299, 0.8701, 0.6306, 0.7549, 0.6203, 0.8703, 0.5047, 0.8703, 0.5047, 0.8797, 0.6203, 0.8797, 0.745, 0.8697, 0.6299, 0.8701, 0.6297, 0.8797, 0.7453, 0.8797, 0.3705, 0.6298, 0.3712, 0.7452, 0.3797, 0.7453, 0.3797, 0.6297, 0.3703, 0.5047, 0.3703, 0.6203, 0.3797, 0.6203, 0.3797, 0.5047, 0.3703, 0.6203, 0.2547, 0.6203, 0.2546, 0.63, 0.3705, 0.6298, 0.4953, 0.6203, 0.3797, 0.6203, 0.3797, 0.6297, 0.4953, 0.6297, 0.1112, 0.6457, 0.09631, 0.7071, 0.1337, 0.7408, 0.1302, 0.633, 0.1199, 0.5049, 0.1184, 0.6195, 0.1293, 0.6205, 0.1296, 0.5045, 0.1184, 0.6195, 0.007514, 0.6162, 0.01529, 0.6484, 0.1112, 0.6457, 0.2458, 0.6203, 0.1293, 0.6205, 0.1302, 0.633, 0.2452, 0.6306, 0.1192, 0.88, 0.1212, 0.9951, 0.1415, 0.9952, 0.15, 0.8889, 0.1185, 0.7578, 0.1189, 0.8679, 0.1582, 0.8434, 0.1761, 0.7994, 0.1189, 0.8679, 0.005813, 0.87, 0.004865, 0.8797, 0.1192, 0.88, 0.2079, 0.8356, 0.1582, 0.8434, 0.15, 0.8889, 0.2362, 0.8835, 0.3707, 0.1301, 0.3704, 0.2449, 0.3797, 0.2448, 0.3797, 0.1302, 0.3704, 0.004326, 0.3707, 0.1207, 0.3798, 0.1207, 0.3798, 0.004292, 0.3707, 0.1207, 0.2543, 0.1203, 0.2543, 0.1297, 0.3707, 0.1301, 0.4952, 0.1205, 0.3798, 0.1207, 0.3797, 0.1302, 0.4953, 0.13, 0.1203, 0.1298, 0.1202, 0.2452, 0.1298, 0.2453, 0.13, 0.1297, 0.1202, 0.004982, 0.1202, 0.12, 0.1302, 0.1199, 0.1302, 0.005075, 0.1202, 0.12, 0.004764, 0.1203, 0.004729, 0.13, 0.1203, 0.1298, 0.2448, 0.1201, 0.1302, 0.1199, 0.13, 0.1297, 0.245, 0.1296, 0.1202, 0.3797, 0.1202, 0.4953, 0.1297, 0.4953, 0.1297, 0.3797, 0.1202, 0.2547, 0.1201, 0.3703, 0.1297, 0.3702, 0.1297, 0.2548, 0.1201, 0.3703, 0.004855, 0.3705, 0.004844, 0.3797, 0.1202, 0.3797, 0.2453, 0.3701, 0.1297, 0.3702, 0.1297, 0.3797, 0.2453, 0.3795, 0.8703, 0.1298, 0.8703, 0.2452, 0.8795, 0.2451, 0.8793, 0.1299, 0.8703, 0.004787, 0.8703, 0.1202, 0.8793, 0.1203, 0.8796, 0.004693, 0.8703, 0.1202, 0.7547, 0.1203, 0.7547, 0.1297, 0.8703, 0.1298, 0.9957, 0.1207, 0.8793, 0.1203, 0.8793, 0.1299, 0.9957, 0.1303, 0.6202, 0.1297, 0.6204, 0.2453, 0.6299, 0.2453, 0.6298, 0.1297, 0.6205, 0.00472, 0.6203, 0.1203, 0.6298, 0.1203, 0.6298, 0.004725, 0.6203, 0.1203, 0.5047, 0.1203, 0.5048, 0.1299, 0.6202, 0.1297, 0.7452, 0.1203, 0.6298, 0.1203, 0.6298, 0.1297, 0.7452, 0.1297, 0.6205, 0.3802, 0.6203, 0.4948, 0.6298, 0.4947, 0.6298, 0.3803, 0.6204, 0.2542, 0.6205, 0.3707, 0.6298, 0.3707, 0.6299, 0.2543, 0.6205, 0.3707, 0.5045, 0.3705, 0.5045, 0.3798, 0.6205, 0.3802, 0.7453, 0.3704, 0.6298, 0.3707, 0.6298, 0.3803, 0.7452, 0.3799, 0.8702, 0.3795, 0.8704, 0.4955, 0.8797, 0.4955, 0.8796, 0.3795, 0.8703, 0.2548, 0.8702, 0.3702, 0.8796, 0.3702, 0.8795, 0.2548, 0.8702, 0.3702, 0.7548, 0.3702, 0.7548, 0.3796, 0.8702, 0.3795, 0.9954, 0.3701, 0.8796, 0.3702, 0.8796, 0.3795, 0.9954, 0.3797, 0.3702, 0.3792, 0.3703, 0.4958, 0.3796, 0.4957, 0.3794, 0.3793, 0.3703, 0.2551, 0.3702, 0.3699, 0.3794, 0.37, 0.3796, 0.255, 0.3702, 0.3699, 0.2548, 0.37, 0.2548, 0.3794, 0.3702, 0.3792, 0.4956, 0.3703, 0.3794, 0.37, 0.3794, 0.3793, 0.4956, 0.3796, 0.3646, 0.8897, 0.3641, 0.9849, 0.3819, 0.9927, 0.3803, 0.8817, 0.3708, 0.755, 0.3693, 0.8693, 0.3798, 0.8706, 0.3797, 0.7544, 0.3693, 0.8693, 0.2574, 0.8653, 0.2615, 0.8912, 0.3646, 0.8897, 0.4952, 0.8704, 0.3798, 0.8706, 0.3803, 0.8817, 0.4949, 0.8801, 0.8701, 0.8796, 0.8703, 0.9954, 0.8796, 0.9954, 0.8795, 0.8796, 0.8705, 0.7552, 0.8702, 0.8698, 0.8794, 0.8699, 0.8792, 0.7551, 0.8702, 0.8698, 0.7548, 0.8696, 0.7549, 0.8797, 0.8701, 0.8796, 0.9956, 0.8702, 0.8794, 0.8699, 0.8795, 0.8796, 0.9955, 0.8797, 0.0, 0.004648, 0.0, 0.004649, 0.00487, 0.0, 0.004874, 0.0, 0.9952, 0.0, 0.9953, 0.0, 1.0, 0.004225, 1.0, 0.004235, 0.002553, 1.0, 0.002571, 1.0, 0.0, 0.9953, 0.0, 0.9953, 1.0, 0.9953, 1.0, 0.9953, 0.9953, 1.0, 0.9953, 1.0, 0.0, 0.5075, 0.0, 0.5075, 0.0, 0.4953, 0.0, 0.4953, 0.4952, 0.0, 0.4952, 0.0, 0.5044, 0.0, 0.5044, 0.0, 1.0, 0.4952, 1.0, 0.4952, 1.0, 0.5043, 1.0, 0.5043, 0.5047, 1.0, 0.5047, 1.0, 0.4937, 1.0, 0.4937, 1.0, 0.0, 0.2545, 0.0, 0.2545, 0.0, 0.245, 0.0, 0.245, 0.7452, 0.0, 0.7452, 0.0, 0.7547, 0.0, 0.7547, 0.0, 1.0, 0.7449, 1.0, 0.7449, 1.0, 0.7547, 1.0, 0.7547, 0.255, 1.0, 0.2549, 1.0, 0.2293, 1.0, 0.2234, 1.0, 0.0, 0.7578, 0.0, 0.757, 0.0, 0.7373, 0.0, 0.7386, 0.2449, 0.0, 0.2449, 0.0, 0.2547, 0.0, 0.2547, 0.0, 1.0, 0.2445, 1.0, 0.2445, 1.0, 0.2549, 1.0, 0.2549, 0.7547, 1.0, 0.7547, 1.0, 0.7453, 1.0, 0.7453, 1.0, 0.0, 0.13, 0.0, 0.13, 0.0, 0.1204, 0.0, 0.1204, 0.8703, 0.0, 0.8704, 0.0, 0.8797, 0.0, 0.8797, 0.0, 1.0, 0.8703, 1.0, 0.8703, 1.0, 0.8797, 1.0, 0.8797, 0.1367, 1.0, 0.138, 1.0, 0.1221, 1.0, 0.1221, 1.0, 0.0, 0.6383, 0.0, 0.6322, 0.0, 0.6175, 0.0, 0.6175, 0.3703, 0.0, 0.3703, 0.0, 0.3798, 0.0, 0.3798, 0.0, 1.0, 0.3701, 1.0, 0.3701, 1.0, 0.3798, 1.0, 0.3798, 0.6297, 1.0, 0.6297, 1.0, 0.6203, 1.0, 0.6203, 1.0, 0.0, 0.3797, 0.0, 0.3797, 0.0, 0.3705, 0.0, 0.3705, 0.6206, 0.0, 0.6206, 0.0, 0.6298, 0.0, 0.6298, 0.0, 1.0, 0.6207, 1.0, 0.6207, 1.0, 0.6301, 1.0, 0.6301, 0.3813, 1.0, 0.3813, 1.0, 0.3702, 1.0, 0.3703, 1.0, 0.0, 0.8797, 0.0, 0.8797, 0.0, 0.871, 0.0, 0.8712, 0.1201, 0.0, 0.1201, 0.0, 0.1301, 0.0, 0.1301, 0.0, 1.0, 0.1208, 1.0, 0.1208, 1.0, 0.1305, 1.0, 0.1305, 0.8797, 1.0, 0.8797, 1.0, 0.8703, 1.0, 0.8703, 1.0, 0.0, 0.004648, 0.0, 0.1204, 0.0, 0.1204, 0.0, 0.004649])
me_plane.materials.append(None)
me_plane.use_remesh_preserve_volume = False
me_plane.use_remesh_preserve_attributes = False
me_plane.use_mirror_vertex_groups = False
me_plane.update()

# ---- objects
ob_light = bpy.data.objects.new('Light', light_light)
ob_camera = bpy.data.objects.new('Camera', cam_camera)
ob_plane = bpy.data.objects.new('Plane', me_plane)

# ---- transforms, parenting, visibility, modifiers, constraints
ob_light.location = (4.076, 1.005, 5.904)
ob_light.rotation_euler = (0.6503, 0.05522, 1.866)
ob_light.lock_rotations_4d = False
ob_light.empty_display_type = 'ARROWS'
ob_light.color = (0.0, 0.0, 0.0, 0.0)
ob_light.lineart.crease_threshold = 0.0
ob_camera.location = (7.359, -6.926, 4.958)
ob_camera.rotation_euler = (1.109, 0.0, 0.8149)
ob_camera.lock_rotations_4d = False
ob_camera.empty_display_type = 'ARROWS'
ob_camera.color = (0.0, 0.0, 0.0, 0.0)
ob_camera.display_type = 'WIRE'
ob_camera.lineart.crease_threshold = 0.0
ob_plane.location = (0.0, 0.0, 1.848)
ob_plane.scale = (-2.511, -2.511, -2.511)
ob_plane.lineart.crease_threshold = 0.0
_m = ob_plane.modifiers.new('Collision', 'COLLISION')

# ---- collection membership
col_collection.objects.link(ob_light)
col_collection.objects.link(ob_camera)
col_collection.objects.link(ob_plane)

# ---- scene / render settings (as saved in the file)
scene.camera = ob_camera
scene.frame_start = 1; scene.frame_end = 250; scene.frame_set(23)
scene.render.engine = 'BLENDER_EEVEE_NEXT'
scene.cycles.use_denoising = False
scene.cycles.samples = 128
scene.cycles.sampling_pattern = 'TABULATED_SOBOL'
scene.cycles.use_adaptive_sampling = False
scene.cycles.use_light_tree = False
scene.view_settings.view_transform = 'Filmic'
bpy.context.view_layer.update()
